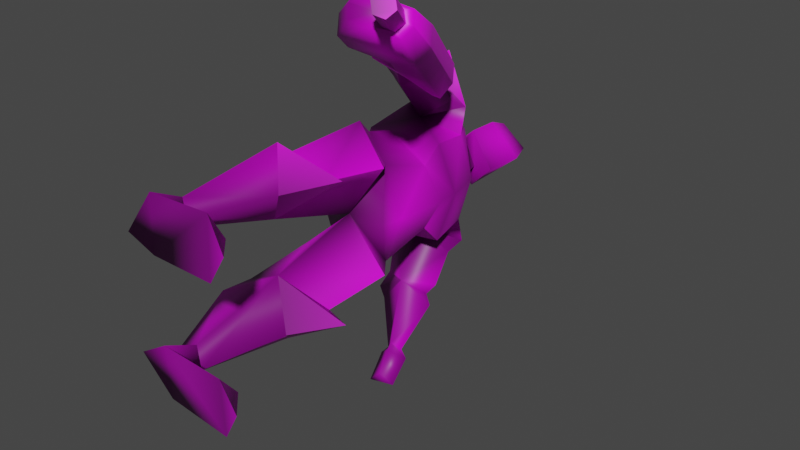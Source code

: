 # Source: grunt.blend  (saved by Blender 2.90.8; exported with 4.5.12 LTS)
import bpy
from mathutils import Matrix  # noqa: F401  (used for matrix-valued properties, if any)

bpy.ops.wm.read_factory_settings(use_empty=True)
scene = bpy.context.scene
scene.name = 'Scene'

# ---- collections
col_collection = bpy.data.collections.new('Collection'); scene.collection.children.link(col_collection)
col_collection_001 = bpy.data.collections.new('Collection.001'); col_collection.children.link(col_collection_001)

# ---- images (referenced by path relative to the original .blend; pixels are not part of the script)
import os
ASSET_DIR = os.environ.get("B2B_ASSET_DIR", "")  # directory of the original .blend (textures are referenced by path, not embedded)
HERE = os.path.dirname(os.path.abspath(__file__))  # packed textures are extracted next to this script under _unpacked/

def load_image(name, relpath, width, height, colorspace="sRGB"):
    """Load a texture the original file referenced (path relative to the .blend, or extracted next to this script)."""
    p = next((c for c in (os.path.join(HERE, relpath), os.path.join(ASSET_DIR, relpath)) if relpath and os.path.exists(c)), "")
    if p:
        img = bpy.data.images.load(p, check_existing=True)
        img.name = name
    else:  # same state as the original file: an image datablock whose file is absent (Cycles renders it pink)
        img = bpy.data.images.new(name, width, height)
        img.source = "FILE"
        img.filepath = "//" + (relpath or name)
    img.colorspace_settings.name = colorspace
    return img
img_grunt_png = load_image('grunt.png', 'grunt.png', 1024, 1024, 'sRGB')

# ---- materials (node trees are filled in below, after node groups)
mat_material_001 = bpy.data.materials.new('Material.001')
mat_material_001.use_transparent_shadow = False

# ---- node groups
ng_auto_smooth = bpy.data.node_groups.new('Auto Smooth', 'GeometryNodeTree')
_s = ng_auto_smooth.interface.new_socket(name='Geometry', in_out='OUTPUT', socket_type='NodeSocketGeometry')
_s = ng_auto_smooth.interface.new_socket(name='Geometry', in_out='INPUT', socket_type='NodeSocketGeometry')
_s = ng_auto_smooth.interface.new_socket(name='Angle', in_out='INPUT', socket_type='NodeSocketFloat')
_s.subtype = 'ANGLE'
_s.min_value = 0.0
_s.max_value = 3.142
ng_auto_smooth.is_modifier = True
_N = ng_auto_smooth.nodes; _L = ng_auto_smooth.links
n0 = _N.new('NodeGroupOutput'); n0.name = 'Group Output'; n0.location = (480, -100)
n1 = _N.new('NodeGroupInput'); n1.name = 'Group Input'; n1.location = (-420, -300)
n2 = _N.new('NodeGroupInput'); n2.name = 'Group Input.001'; n2.location = (-60, -100)
n3 = _N.new('GeometryNodeSetShadeSmooth'); n3.name = 'Set Shade Smooth'; n3.location = (120, -100)
n3.domain = 'EDGE'
n4 = _N.new('GeometryNodeSetShadeSmooth'); n4.name = 'Set Shade Smooth.001'; n4.location = (300, -100)
n5 = _N.new('GeometryNodeInputMeshEdgeAngle'); n5.name = 'Edge Angle'; n5.location = (-420, -220)
n6 = _N.new('GeometryNodeInputEdgeSmooth'); n6.name = 'Is Edge Smooth'; n6.location = (-60, -160)
n7 = _N.new('GeometryNodeInputShadeSmooth'); n7.name = 'Is Face Smooth'; n7.location = (-240, -340)
n8 = _N.new('FunctionNodeBooleanMath'); n8.name = 'Boolean Math'; n8.location = (-60, -220)
n9 = _N.new('FunctionNodeCompare'); n9.name = 'Compare'; n9.location = (-240, -180)
n9.operation = 'LESS_EQUAL'
_L.new(n5.outputs[0], n9.inputs[0])
_L.new(n4.outputs[0], n0.inputs[0])
_L.new(n1.outputs[1], n9.inputs[1])
_L.new(n9.outputs[0], n8.inputs[0])
_L.new(n7.outputs[0], n8.inputs[1])
_L.new(n2.outputs[0], n3.inputs[0])
_L.new(n6.outputs[0], n3.inputs[1])
_L.new(n3.outputs[0], n4.inputs[0])
_L.new(n8.outputs[0], n3.inputs[2])
n0.is_active_output = True

# ---- material node trees
mat_material_001.use_nodes = True; mat_material_001.node_tree.nodes.clear()
_N = mat_material_001.node_tree.nodes; _L = mat_material_001.node_tree.links
n0 = _N.new('ShaderNodeTexImage'); n0.name = 'Image Texture'; n0.location = (-536, 343)
n0.image = img_grunt_png
n0.interpolation = 'Closest'
n1 = _N.new('ShaderNodeVertexColor'); n1.name = 'Vertex Color'; n1.location = (-441, 46)
n2 = _N.new('ShaderNodeVectorMath'); n2.name = 'Vector Math'; n2.location = (-259, 288)
n2.operation = 'MULTIPLY'
n3 = _N.new('ShaderNodeBsdfPrincipled'); n3.name = 'Principled BSDF'; n3.location = (81, 363)
n3.distribution = 'GGX'
n3.subsurface_method = 'BURLEY'
n3.inputs[3].default_value = 1.45
n3.inputs[27].default_value = (0.0, 0.0, 0.0, 1.0)
n3.inputs[28].default_value = 1.0
n4 = _N.new('ShaderNodeOutputMaterial'); n4.name = 'Material Output'; n4.location = (371, 363)
_L.new(n3.outputs[0], n4.inputs[0])
_L.new(n0.outputs[0], n2.inputs[0])
_L.new(n1.outputs[0], n2.inputs[1])
_L.new(n2.outputs[0], n3.inputs[0])
n4.is_active_output = True

# ---- world
world_world = bpy.data.worlds.new('World'); scene.world = world_world
world_world.use_nodes = True; world_world.node_tree.nodes.clear()
_N = world_world.node_tree.nodes; _L = world_world.node_tree.links
n0 = _N.new('ShaderNodeOutputWorld'); n0.name = 'World Output'; n0.location = (300, 300)
n1 = _N.new('ShaderNodeBackground'); n1.name = 'Background'; n1.location = (10, 300)
n1.inputs[0].default_value = (0.05088, 0.05088, 0.05088, 1.0)
_L.new(n1.outputs[0], n0.inputs[0])
n0.is_active_output = True
world_world.color = (0.05088, 0.05088, 0.05088)
world_world.use_sun_shadow = False
world_world.sun_shadow_jitter_overblur = 0.0

# ---- meshes
me_cube = bpy.data.meshes.new('Cube')
me_cube.from_pydata([(0.04352, 1.968, -0.2422), (0.11, 2.669, -0.248), (0.1137, 2.431, -0.3511), (-0.6537, 0.3011, -0.6408), (-0.3513, 0.5857, -0.5628), (0.2998, 0.1526, -0.5991), (0.3702, 0.7619, -0.3981), (-0.04692, 0.64, -0.7592), (-0.06547, 0.3065, -0.8479), (-0.361, 1.816, -0.6457), (0.1381, 1.822, -0.4527), (-0.5006, 1.605, -0.7328), (0.3528, 1.453, -0.5511), (-0.6103, 0.9603, -0.5518), (-0.1034, 1.261, -0.7232), (0.4164, 0.9504, -0.6194), (-0.1017, 1.942, -0.6038), (0.1162, 2.026, -0.3658), (0.2155, 0.3319, -1.831), (-0.01228, 0.8007, -1.25), (0.3388, 0.3822, -1.896), (0.3715, 0.8833, -1.499), (0.1557, 0.3537, -1.923), (0.2127, 0.427, -1.962), (-0.01427, 1.127, -1.584), (-0.1508, 1.581, -1.161), (-0.6358, 1.439, -1.014), (0.3167, 1.065, -1.317), (0.3494, 1.536, -0.8751), (0.2471, 0.9751, -1.426), (-0.3725, 1.013, -1.348), (-0.2547, 0.7627, -1.574), (-0.4149, 0.8707, -1.509), (0.2834, 1.351, -0.9861), (-0.153, 1.86, -1.375), (0.2379, 0.2412, -1.879), (0.4508, 0.3339, -1.956), (0.108, 0.289, -1.984), (0.2306, 0.3907, -2.07), (0.3358, -0.01394, -2.026), (0.4907, 0.04242, -2.167), (0.1979, -0.02652, -2.173), (0.3319, 0.1301, -2.246), (-0.07948, 0.8829, -0.649), (-0.114, -2.309, -0.666), (-0.06565, -1.187, -0.3354), (-0.3141, -2.38, -0.7606), (-0.6493, -1.468, -0.6115), (0.05321, -2.409, -0.85), (-0.1131, -2.307, -0.9931), (-0.06509, -1.092, -1.17), (-0.06671, 0.1576, -1.021), (0.4377, -0.02916, -0.6571), (-0.4826, -1.019, -0.5031), (-0.7236, -0.08064, -0.6108), (-0.4867, -1.196, -0.5232), (0.3443, -0.8444, -0.7612), (0.2915, -1.451, -0.8114), (0.6013, -0.86, -0.8482), (-0.4472, -2.722, -0.6796), (-0.1485, -2.676, -0.505), (-0.1478, -2.648, -1.161), (0.6189, -2.437, -0.8441), (0.6769, -2.704, -0.5162), (0.6756, -2.674, -1.218), (0.8805, -2.7, -0.8556), (-0.06322, -0.9281, -1.003), (0.04352, 1.968, 0.2422), (0.11, 2.694, 0.248), (0.1137, 2.431, 0.3511), (-0.6537, 0.3011, 0.6408), (-0.3513, 0.5857, 0.5628), (0.2998, 0.1526, 0.5991), (0.3702, 0.7619, 0.3981), (-0.04692, 0.64, 0.7592), (-0.06547, 0.3065, 0.8479), (-0.361, 1.816, 0.6457), (0.1381, 1.822, 0.4527), (-0.5006, 1.605, 0.7328), (0.3528, 1.453, 0.5511), (-0.6103, 0.9603, 0.5518), (-0.1034, 1.261, 0.7232), (0.4164, 0.9504, 0.6194), (-0.1017, 1.942, 0.6038), (0.1162, 2.026, 0.3658), (0.2155, 0.3319, 1.831), (-0.01228, 0.8007, 1.25), (0.3388, 0.3822, 1.896), (0.3715, 0.8833, 1.499), (0.1557, 0.3537, 1.923), (0.2127, 0.427, 1.962), (-0.01427, 1.127, 1.584), (-0.1508, 1.581, 1.161), (-0.6358, 1.439, 1.014), (0.3167, 1.065, 1.317), (0.3494, 1.536, 0.8751), (0.2471, 0.9751, 1.426), (-0.3725, 1.013, 1.348), (-0.2547, 0.7627, 1.574), (-0.4149, 0.8707, 1.509), (0.2834, 1.351, 0.9861), (-0.153, 1.86, 1.375), (0.2379, 0.2412, 1.879), (0.4508, 0.3339, 1.956), (0.108, 0.289, 1.984), (0.2306, 0.3907, 2.07), (0.3358, -0.01394, 2.026), (0.4907, 0.04242, 2.167), (0.1979, -0.02652, 2.173), (0.3319, 0.1301, 2.246), (-0.07948, 0.8829, 0.649), (-0.114, -2.309, 0.666), (-0.06565, -1.187, 0.3354), (-0.3141, -2.38, 0.7606), (-0.6493, -1.468, 0.6115), (0.05321, -2.409, 0.85), (-0.1131, -2.307, 0.9931), (-0.06509, -1.092, 1.17), (-0.06671, 0.1576, 1.021), (0.4377, -0.02916, 0.6571), (-0.4826, -1.019, 0.5031), (-0.7236, -0.08064, 0.6108), (-0.4867, -1.196, 0.5232), (0.3443, -0.8444, 0.7612), (0.2915, -1.451, 0.8114), (0.6013, -0.86, 0.8482), (-0.4472, -2.722, 0.6796), (-0.1485, -2.676, 0.505), (-0.1478, -2.648, 1.161), (0.6189, -2.437, 0.8441), (0.6769, -2.704, 0.5162), (0.6756, -2.674, 1.218), (0.8805, -2.7, 0.8556), (-0.06322, -0.9281, 1.003), (-0.2215, 2.09, -3.395e-07), (-0.2545, 2.676, -4.438e-07), (0.2835, 1.842, -3.155e-07), (0.4323, 2.687, -4.514e-07), (-0.36, 2.412, -3.927e-07), (0.5455, 2.365, -3.851e-07), (-0.01842, -0.09729, 1.585e-08), (-0.597, 0.6268, -1.021e-07), (0.5697, 0.8303, -1.353e-07), (-0.5164, 1.87, -3.046e-07), (0.2989, 1.721, -2.944e-07), (-0.6968, 1.606, -2.616e-07), (0.479, 1.516, -2.47e-07), (-0.6809, 1.105, -1.801e-07), (0.5775, 1.069, -1.742e-07), (-0.3146, 2.191, -3.567e-07), (0.499, 1.875, -3.056e-07), (0.1069, 2.79, -4.438e-07), (0.4544, -0.06766, 1.102e-08), (-0.5521, 0.03147, -1.905e-08), (0.5161, 0.179, -2.916e-08), (0.4105, -0.2864, 2.455), (1.146, -0.009962, 2.248), (0.4015, -0.5148, 2.117), (1.137, -0.2384, 1.911), (0.6235, -0.6656, 2.706), (1.359, -0.3892, 2.499), (0.6145, -0.894, 2.368), (1.35, -0.6176, 2.162), (0.3462, -0.4231, 2.303), (1.201, -0.1017, 2.063), (0.5592, -0.8023, 2.554), (1.414, -0.4809, 2.314), (0.8207, -0.1322, 2.34), (0.8117, -0.3606, 2.002), (1.025, -0.7398, 2.253), (1.034, -0.5114, 2.591), (0.8162, -0.2464, 2.171), (0.5061, 0.9345, 1.626), (0.5963, 0.9684, 1.601), (0.6516, 0.8767, 1.415), (0.5873, 0.74, 1.263), (0.4971, 0.706, 1.289), (0.5016, 0.8203, 1.458), (1.457, -1.226, 2.69), (1.174, -1.354, 2.737), (1.125, -1.293, 2.871), (1.624, -1.105, 2.731), (1.572, -1.067, 2.833), (1.462, -1.108, 2.864), (1.18, -1.193, 2.975), (1.567, -1.185, 2.659), (1.405, -1.188, 2.792), (1.695, -1.078, 2.711), (1.646, -1.017, 2.845), (1.64, -1.179, 2.606), (1.357, -1.285, 2.686), (1.364, -1.124, 2.924), (1.36, -1.204, 2.805), (1.821, -1.455, 2.962), (1.601, -1.538, 3.024), (1.768, -1.417, 3.065), (1.764, -1.535, 2.891), (1.654, -1.576, 2.922), (1.659, -1.458, 3.096), (1.013, 0.2262, 2.092), (0.8806, 0.4623, 1.936), (0.6009, 0.3572, 2.014), (0.6881, 0.104, 2.184), (0.6791, -0.1245, 1.846), (0.5919, 0.1288, 1.677), (0.8716, 0.2339, 1.598), (1.004, -0.00227, 1.755), (0.5894, 0.2895, 1.814), (0.7084, -0.05453, 2.044), (0.9359, 0.3706, 1.75), (1.069, 0.1344, 1.907), (0.2698, 0.3311, 1.971), (0.2805, 0.146, 2.096), (0.274, -0.01738, 1.854), (0.2633, 0.1677, 1.729), (0.2652, 0.2958, 1.819), (0.2804, 0.02796, 2.0)], [], [(138, 135, 1, 2), (2, 1, 137, 139), (1, 151, 137), (17, 2, 139, 150), (149, 138, 2, 17), (140, 153, 3), (14, 13, 11), (5, 152, 140), (11, 145, 143, 9), (3, 4, 7, 8), (6, 5, 8, 7), (15, 14, 12), (136, 144, 0), (148, 15, 12, 146), (16, 11, 9), (13, 147, 145, 11), (4, 141, 147, 13), (7, 4, 13, 43), (142, 6, 148), (16, 26, 11), (0, 134, 149, 17), (136, 0, 17, 150), (16, 134, 0), (135, 151, 1), (18, 20, 21, 19), (20, 23, 24, 21), (22, 18, 19, 31), (30, 26, 25, 24), (14, 33, 28), (28, 25, 34), (30, 32, 19), (23, 22, 31, 24), (21, 24, 29), (25, 33, 27, 24), (27, 19, 29), (19, 21, 29), (24, 27, 29), (19, 32, 31), (31, 32, 24), (24, 32, 30), (19, 27, 33, 14), (14, 11, 26), (28, 33, 25), (16, 12, 28), (26, 16, 34), (12, 14, 28), (16, 28, 34), (25, 26, 34), (12, 14, 11), (22, 37, 35, 18), (20, 36, 38, 23), (18, 35, 36, 20), (23, 38, 37, 22), (37, 41, 39, 35), (36, 40, 42, 38), (38, 42, 41, 37), (35, 39, 40, 36), (40, 41, 42), (41, 40, 39), (9, 143, 134, 16), (146, 12, 10), (10, 16, 0), (10, 12, 16), (15, 43, 14), (43, 13, 14), (44, 45, 47, 46), (46, 47, 50, 49), (48, 57, 45, 44), (45, 56, 52, 140), (46, 49, 61, 59), (45, 140, 54, 53), (56, 45, 58), (49, 50, 57, 48), (47, 55, 50), (51, 66, 53, 54), (152, 5, 154), (53, 55, 45), (45, 55, 47), (50, 55, 53), (56, 66, 51, 52), (45, 57, 58), (57, 50, 58), (50, 56, 58), (59, 61, 60), (44, 46, 59, 60), (49, 48, 61), (48, 44, 60), (61, 48, 62, 64), (48, 60, 63, 62), (60, 61, 64, 63), (63, 64, 65), (64, 62, 65), (62, 63, 65), (3, 153, 141, 4), (3, 54, 140), (140, 52, 5), (5, 52, 51, 8), (8, 51, 54, 3), (154, 5, 6, 142), (53, 66, 50), (66, 56, 50), (144, 10, 0), (10, 144, 146), (148, 6, 15), (6, 7, 43, 15), (19, 14, 26, 30), (138, 69, 68, 135), (69, 139, 137, 68), (68, 137, 151), (84, 150, 139, 69), (149, 84, 69, 138), (140, 70, 153), (81, 78, 80), (72, 140, 152), (78, 76, 143, 145), (70, 75, 74, 71), (73, 74, 75, 72), (82, 79, 81), (136, 67, 144), (148, 146, 79, 82), (83, 76, 78), (80, 78, 145, 147), (71, 80, 147, 141), (74, 110, 80, 71), (142, 148, 73), (83, 78, 93), (67, 84, 149, 134), (136, 150, 84, 67), (83, 67, 134), (135, 68, 151), (85, 86, 88, 87), (87, 88, 91, 90), (89, 98, 86, 85), (97, 91, 92, 93), (81, 95, 100), (95, 101, 92), (97, 86, 99), (90, 91, 98, 89), (88, 96, 91), (92, 91, 94, 100), (94, 96, 86), (86, 96, 88), (91, 96, 94), (86, 98, 99), (98, 91, 99), (91, 97, 99), (86, 81, 100, 94), (81, 93, 78), (95, 92, 100), (83, 95, 79), (93, 101, 83), (79, 95, 81), (83, 101, 95), (92, 101, 93), (79, 78, 81), (89, 85, 102, 104), (87, 90, 105, 103), (85, 87, 103, 102), (90, 89, 104, 105), (104, 102, 106, 108), (103, 105, 109, 107), (105, 104, 108, 109), (102, 103, 107, 106), (107, 109, 108), (108, 106, 107), (76, 83, 134, 143), (146, 77, 79), (77, 67, 83), (77, 83, 79), (82, 81, 110), (110, 81, 80), (111, 113, 114, 112), (113, 116, 117, 114), (115, 111, 112, 124), (112, 140, 119, 123), (113, 126, 128, 116), (112, 120, 121, 140), (123, 125, 112), (116, 115, 124, 117), (114, 117, 122), (118, 121, 120, 133), (152, 154, 72), (120, 112, 122), (112, 114, 122), (117, 120, 122), (123, 119, 118, 133), (112, 125, 124), (124, 125, 117), (117, 125, 123), (126, 127, 128), (111, 127, 126, 113), (116, 128, 115), (115, 127, 111), (128, 131, 129, 115), (115, 129, 130, 127), (127, 130, 131, 128), (130, 132, 131), (131, 132, 129), (129, 132, 130), (70, 71, 141, 153), (70, 140, 121), (140, 72, 119), (72, 75, 118, 119), (75, 70, 121, 118), (154, 142, 73, 72), (120, 117, 133), (133, 117, 123), (144, 67, 77), (77, 146, 144), (148, 82, 73), (73, 82, 110, 74), (86, 97, 93, 81), (205, 204, 176, 175), (168, 158, 162, 169), (166, 160, 188, 187), (170, 160, 156, 167), (163, 165, 159, 155), (166, 164, 156, 160), (162, 158, 164, 166), (157, 161, 165, 163), (160, 170, 191, 188), (201, 200, 173, 172), (155, 167, 171, 163), (159, 165, 180, 184), (159, 170, 167, 155), (165, 161, 179, 180), (157, 168, 169, 161), (163, 171, 168, 157), (177, 174, 175, 176), (172, 173, 174, 177), (207, 201, 172, 177), (209, 205, 175, 174), (200, 209, 174, 173), (204, 207, 177, 176), (181, 182, 195, 193), (178, 185, 196, 197), (179, 190, 192, 180), (180, 192, 191, 184), (161, 169, 190, 179), (162, 166, 187, 189), (169, 162, 189, 190), (170, 159, 184, 191), (182, 181, 187, 188), (181, 185, 189, 187), (185, 178, 190, 189), (183, 182, 188, 191), (178, 186, 192, 190), (186, 183, 191, 192), (194, 193, 195, 198), (197, 196, 193, 194), (183, 186, 194, 198), (182, 183, 198, 195), (185, 181, 193, 196), (186, 178, 197, 194), (168, 171, 208, 203), (204, 203, 213, 214), (156, 164, 210, 199), (199, 210, 209, 200), (164, 158, 206, 210), (210, 206, 205, 209), (171, 167, 202, 208), (208, 202, 212, 216), (167, 156, 199, 202), (202, 199, 200, 201), (158, 168, 203, 206), (206, 203, 204, 205), (213, 216, 215, 214), (216, 212, 211, 215), (202, 201, 211, 212), (203, 208, 216, 213), (201, 207, 215, 211), (207, 204, 214, 215)])
me_cube.polygons.foreach_set('use_smooth', [True] * 272)
_k = set([(0, 134), (0, 136), (3, 4), (3, 54), (4, 7), (4, 13), (4, 141), (6, 7), (6, 15), (6, 142), (11, 13), (11, 16), (11, 26), (11, 145), (12, 15), (12, 16), (12, 28), (14, 26), (14, 28), (14, 33), (16, 134), (17, 149), (17, 150), (19, 29), (19, 30), (19, 31), (24, 29), (24, 30), (24, 31), (25, 26), (25, 28), (25, 33), (26, 34), (28, 34), (44, 46), (44, 48), (45, 55), (45, 56), (45, 57), (45, 58), (46, 49), (48, 49), (50, 55), (50, 56), (50, 57), (50, 58), (51, 52), (51, 54), (52, 56), (52, 140), (53, 54), (53, 66), (54, 140), (56, 66), (57, 58), (60, 63), (61, 64), (62, 63), (62, 64), (63, 64), (63, 65), (64, 65), (67, 134), (67, 136), (70, 71), (70, 121), (71, 74), (71, 80), (71, 141), (73, 74), (73, 82), (73, 142), (78, 80), (78, 83), (78, 93), (78, 145), (79, 82), (79, 83), (79, 95), (81, 93), (81, 95), (81, 100), (83, 134), (84, 149), (84, 150), (86, 96), (86, 97), (86, 98), (91, 96), (91, 97), (91, 98), (92, 93), (92, 100), (93, 101), (95, 101), (111, 113), (111, 115), (112, 122), (112, 123), (112, 124), (112, 125), (113, 116), (115, 116), (117, 122), (117, 123), (117, 124), (117, 125), (118, 119), (118, 121), (119, 123), (119, 140), (120, 121), (120, 133), (121, 140), (123, 133), (124, 125), (127, 130), (128, 131), (129, 130), (129, 131), (130, 131), (130, 132), (131, 132), (155, 163), (155, 167), (157, 163), (157, 168), (163, 165), (163, 171), (164, 166), (164, 210), (165, 180), (166, 187), (167, 202), (168, 203), (171, 208), (172, 173), (172, 177), (172, 201), (173, 174), (174, 175), (174, 177), (174, 209), (175, 176), (176, 177), (176, 204), (177, 207), (178, 185), (178, 186), (180, 192), (181, 182), (181, 185), (181, 187), (181, 193), (182, 183), (183, 186), (186, 192), (186, 194), (193, 194), (193, 195), (193, 196), (194, 197), (194, 198), (195, 198), (196, 197), (201, 202), (201, 207), (202, 208), (203, 204), (203, 208), (204, 207), (207, 215), (208, 216), (209, 210), (211, 212), (211, 215), (212, 216), (213, 214), (213, 216), (214, 215), (215, 216)])
me_cube.attributes.new('sharp_edge', 'BOOLEAN', 'EDGE').data.foreach_set('value', [ (min(e.vertices), max(e.vertices)) in _k for e in me_cube.edges])
_uv = me_cube.uv_layers.new(name='UVMap')
_uv.uv.foreach_set('vector', [0.8813, 0.6975, 0.9915, 0.7332, 0.9437, 0.8516, 0.8768, 0.8528, 0.6698, 0.7142, 0.735, 0.7491, 0.7423, 0.8562, 0.6681, 0.858, 0.5208, 0.4023, 0.5208, 0.3598, 0.5702, 0.3594, 0.519, 0.7407, 0.6698, 0.7142, 0.6681, 0.858, 0.4839, 0.8563, 0.7436, 0.7201, 0.8813, 0.6975, 0.8768, 0.8528, 0.7212, 0.8579, 0.4921, 0.3594, 0.4346, 0.3594, 0.4017, 0.4368, 0.261, 0.7949, 0.2526, 0.7897, 0.2549, 0.7996, 0.5641, 0.4266, 0.5601, 0.3594, 0.4921, 0.3594, 0.7854, 0.01118, 0.7841, 0.2057, 0.6817, 0.2057, 0.6927, 0.01827, 0.5228, 0.8022, 0.5217, 1.022, 0.6404, 1.022, 0.6422, 0.8681, 0.7882, 1.104, 0.7419, 0.804, 0.6422, 0.8681, 0.6404, 1.022, 0.2683, 0.7911, 0.261, 0.7949, 0.2678, 0.7978, 0.2176, 0.7896, 0.2224, 0.7814, 0.2246, 0.7976, -0.09142, 0.4596, 0.1806, 0.4648, 0.1696, 0.6948, -0.09471, 0.7121, 0.4072, 0.7949, 0.3809, 0.7984, 0.3897, 0.7837, 0.8571, 0.007344, 0.8556, 0.2057, 0.6188, 0.2057, 0.6201, 0.01118, 0.01582, 0.3306, 0.01326, 0.5009, 0.1672, 0.5009, 0.1678, 0.3276, 0.02027, 0.03682, 0.0139, 0.3276, 0.1678, 0.3276, 0.1758, 0.03438, -0.09074, 0.3305, -0.01714, 0.3291, -0.09142, 0.4596, 0.5563, -0.01502, 0.4025, 0.1453, 0.4549, -0.01646, 0.2582, 0.7879, 0.2525, 0.7881, 0.2517, 0.7904, 0.2593, 0.7906, 0.2523, 0.7921, 0.2386, 0.7946, 0.2407, 0.801, 0.2653, 0.8012, 0.6398, 0.01446, 0.6422, 0.2423, 0.7562, 0.1893, 0.4713, 0.3594, 0.5208, 0.3598, 0.5208, 0.4023, 0.1986, 0.3339, 0.3365, 0.3353, 0.3423, 0.009838, 0.207, 0.007616, 0.3365, 0.3353, 0.4746, 0.3366, 0.478, 0.01206, 0.3423, 0.009838, 0.5902, 0.3378, 0.7064, 0.3389, 0.7055, 0.0158, 0.5915, 0.01393, 0.534, 0.00732, 0.3819, 0.7946, 0.4417, 0.2222, 0.445, 0.009196, 0.3524, 0.8003, 0.3577, 0.8006, 0.356, 0.8026, 0.7209, 0.1539, 0.5491, 0.2964, 0.5476, 0.1729, 0.4631, 0.6041, 0.5556, 0.6637, 0.4615, 0.5399, 0.4746, 0.3366, 0.5902, 0.3378, 0.5915, 0.01393, 0.478, 0.01206, 0.3672, 0.8001, 0.3473, 0.8034, 0.3559, 0.7955, 0.4417, 0.2222, 0.3302, 0.2226, 0.3354, 0.01151, 0.445, 0.009196, 0.3636, 0.7886, 0.3474, 0.7866, 0.3559, 0.7955, 0.3474, 0.7913, 0.3672, 0.7939, 0.3559, 0.7993, 0.3473, 0.8073, 0.3636, 0.8049, 0.3559, 0.7993, 0.4615, 0.5399, 0.5556, 0.6637, 0.5289, 0.5453, 0.5289, 0.5453, 0.5556, 0.6637, 0.4634, 0.5345, 0.4634, 0.5345, 0.5556, 0.6637, 0.4631, 0.6041, 0.231, 0.01371, 0.3354, 0.01151, 0.3302, 0.2226, 0.224, 0.2229, 0.3779, 0.7946, 0.3578, 0.7888, 0.3623, 0.8091, 0.356, 0.7869, 0.3577, 0.7886, 0.3518, 0.7902, 0.5563, -0.01502, 0.6687, -0.01342, 0.7209, 0.1539, 0.4025, 0.1453, 0.5563, -0.01502, 0.5476, 0.1729, 0.3733, 0.7956, 0.3495, 0.796, 0.362, 0.8092, 0.5563, -0.01502, 0.7209, 0.1539, 0.5476, 0.1729, 0.5491, 0.2964, 0.4025, 0.1453, 0.5476, 0.1729, 0.5562, 0.7108, 0.4831, 0.6791, 0.4168, 0.7295, 0.6372, 0.008149, 0.614, 0.03639, 0.6605, 0.0343, 0.6612, -0.003312, 0.7042, 0.007014, 0.7328, 0.04011, 0.6606, 0.03615, 0.6611, 0.0008806, 0.6612, -0.003312, 0.6605, 0.0343, 0.7328, 0.04011, 0.7042, 0.007014, 0.6611, 0.0008806, 0.6606, 0.03615, 0.614, 0.03639, 0.6372, 0.008149, 0.614, 0.03639, 0.6237, 0.1396, 0.6738, 0.108, 0.6605, 0.0343, 0.7328, 0.04011, 0.7214, 0.1391, 0.675, 0.1257, 0.6606, 0.03615, 0.6606, 0.03615, 0.675, 0.1257, 0.6237, 0.1396, 0.614, 0.03639, 0.6605, 0.0343, 0.6738, 0.108, 0.7214, 0.1391, 0.7328, 0.04011, 0.7214, 0.1391, 0.6237, 0.1396, 0.675, 0.1257, 0.6237, 0.1396, 0.7214, 0.1391, 0.6738, 0.108, 0.5185, 0.00986, 0.4991, 0.2296, 0.6422, 0.2423, 0.6398, 0.01446, -0.09471, 0.7121, 0.1696, 0.6948, 0.1119, 0.525, 0.7619, 0.01107, 0.6398, 0.01446, 0.7562, 0.1893, 0.4254, 0.7892, 0.4358, 0.8, 0.4072, 0.7949, 0.2683, 0.7911, 0.2613, 0.7881, 0.261, 0.7949, 0.2613, 0.7881, 0.2526, 0.7897, 0.261, 0.7949, 0.4674, 0.003479, 0.4737, 0.2336, 0.5847, 0.2336, 0.5813, 0.003213, 0.5813, 0.003213, 0.5847, 0.2336, 0.7315, 0.2336, 0.7318, 0.002861, 0.8515, 0.002581, 0.8481, 0.2335, 0.9651, 0.2335, 0.9716, 0.0023, 0.2083, 0.3411, 0.384, 0.3369, 0.3876, 0.0062, 0.2122, 0.009062, 0.3621, 0.792, 0.3683, 0.7878, 0.357, 0.7838, 0.3507, 0.794, 0.8283, 0.3264, 0.8311, -0.001038, 0.6596, 0.00176, 0.6565, 0.3304, 0.5942, 0.655, 0.4527, 0.6663, 0.6022, 0.5072, 0.7318, 0.002861, 0.7315, 0.2336, 0.8481, 0.2335, 0.8515, 0.002581, 0.3633, 0.7901, 0.3639, 0.7935, 0.3673, 0.7939, 0.5158, 0.004107, 0.5125, 0.3339, 0.6565, 0.3304, 0.6596, 0.00176, 0.3594, 0.4324, 0.4266, 0.4617, 0.3594, 0.4766, 0.3612, 0.8076, 0.3641, 0.8077, 0.3659, 0.8038, 0.3659, 0.8038, 0.3641, 0.8077, 0.3605, 0.8071, 0.3659, 0.8112, 0.3641, 0.8077, 0.3612, 0.8076, 0.384, 0.3369, 0.5125, 0.3339, 0.5158, 0.004107, 0.3876, 0.0062, 0.4527, 0.6663, 0.4737, 0.5285, 0.6022, 0.5072, 0.4737, 0.5285, 0.458, 0.6728, 0.6022, 0.5072, 0.458, 0.6728, 0.5942, 0.655, 0.6022, 0.5072, 0.3633, 0.7995, 0.3745, 0.8057, 0.3745, 0.7915, 0.3675, 0.7874, 0.3621, 0.792, 0.3507, 0.794, 0.3562, 0.7834, 0.3683, 0.7878, 0.3667, 0.7811, 0.357, 0.7838, 0.3637, 0.7876, 0.3647, 0.7936, 0.3526, 0.7912, 0.4681, 0.6871, 0.5245, 0.6486, 0.4985, 0.5532, 0.4649, 0.5927, 0.5245, 0.6486, 0.4621, 0.6867, 0.4594, 0.5923, 0.4985, 0.5532, 0.3745, 0.7915, 0.3745, 0.8057, 0.3874, 0.8058, 0.3874, 0.7927, 0.3874, 0.7927, 0.3874, 0.8058, 0.4001, 0.7991, 0.4649, 0.5927, 0.4985, 0.5532, 0.4715, 0.5017, 0.4985, 0.5532, 0.4594, 0.5923, 0.4715, 0.5017, 0.5228, 0.8022, 0.4565, 0.8015, 0.4545, 1.022, 0.5217, 1.022, 0.3377, 0.8067, 0.3345, 0.8009, 0.3714, 0.7918, 0.322, 0.7918, 0.3538, 0.798, 0.347, 0.805, 0.3929, 0.7842, 0.3959, 0.7892, 0.3724, 0.8018, 0.3732, 0.7917, 0.3732, 0.7917, 0.3724, 0.8018, 0.3466, 0.7874, 0.3491, 0.7849, 0.8566, 0.8045, 0.7419, 0.804, 0.7882, 1.104, 0.8559, 1.084, 0.3142, 0.7977, 0.3584, 0.7977, 0.358, 0.7821, 0.3584, 0.7977, 0.4071, 0.7979, 0.358, 0.7821, 0.9211, 0.01152, 0.7619, 0.01107, 0.7562, 0.1893, 0.1119, 0.525, -0.08346, 0.5095, -0.09471, 0.7121, -0.09142, 0.4596, -0.01714, 0.3291, 0.1806, 0.4648, -0.01714, 0.3291, 0.01266, 0.03682, 0.1758, 0.03438, 0.1806, 0.4648, 0.6316, 0.005262, 0.3852, 0.8143, 0.3898, 0.81, 0.534, 0.00732, 0.8813, 0.6975, 0.8768, 0.8528, 0.9437, 0.8516, 0.9915, 0.7332, 0.6698, 0.7142, 0.6681, 0.858, 0.7423, 0.8562, 0.735, 0.7491, 0.5208, 0.4023, 0.5702, 0.3594, 0.5208, 0.3598, 0.519, 0.7407, 0.4839, 0.8563, 0.6681, 0.858, 0.6698, 0.7142, 0.7436, 0.7201, 0.7212, 0.8579, 0.8768, 0.8528, 0.8813, 0.6975, 0.4921, 0.3594, 0.4017, 0.4368, 0.4346, 0.3594, 0.261, 0.7949, 0.2549, 0.7996, 0.2526, 0.7897, 0.5641, 0.4266, 0.4921, 0.3594, 0.5601, 0.3594, 0.7854, 0.01118, 0.6927, 0.01827, 0.6817, 0.2057, 0.7841, 0.2057, 0.5228, 0.8022, 0.6422, 0.8681, 0.6404, 1.022, 0.5217, 1.022, 0.7882, 1.104, 0.6404, 1.022, 0.6422, 0.8681, 0.7419, 0.804, 0.2683, 0.7911, 0.2678, 0.7978, 0.261, 0.7949, 0.2176, 0.7896, 0.2246, 0.7976, 0.2224, 0.7814, -0.09142, 0.4596, -0.09471, 0.7121, 0.1696, 0.6948, 0.1806, 0.4648, 0.4072, 0.7949, 0.3897, 0.7837, 0.3809, 0.7984, 0.8571, 0.007344, 0.6201, 0.01118, 0.6188, 0.2057, 0.8556, 0.2057, 0.01582, 0.3306, 0.1678, 0.3276, 0.1672, 0.5009, 0.01326, 0.5009, 0.02027, 0.03682, 0.1758, 0.03438, 0.1678, 0.3276, 0.0139, 0.3276, -0.09074, 0.3305, -0.09142, 0.4596, -0.01714, 0.3291, 0.5563, -0.01502, 0.4549, -0.01646, 0.4025, 0.1453, 0.2582, 0.7879, 0.2593, 0.7906, 0.2517, 0.7904, 0.2525, 0.7881, 0.2523, 0.7921, 0.2653, 0.8012, 0.2407, 0.801, 0.2386, 0.7946, 0.6398, 0.01446, 0.7562, 0.1893, 0.6422, 0.2423, 0.4713, 0.3594, 0.5208, 0.4023, 0.5208, 0.3598, 0.1986, 0.3339, 0.207, 0.007616, 0.3423, 0.009838, 0.3365, 0.3353, 0.3365, 0.3353, 0.3423, 0.009838, 0.478, 0.01206, 0.4746, 0.3366, 0.5902, 0.3378, 0.5915, 0.01393, 0.7055, 0.0158, 0.7064, 0.3389, 0.534, 0.00732, 0.445, 0.009196, 0.4417, 0.2222, 0.3819, 0.7946, 0.3524, 0.8003, 0.356, 0.8026, 0.3577, 0.8006, 0.7209, 0.1539, 0.5476, 0.1729, 0.5491, 0.2964, 0.4631, 0.6041, 0.4615, 0.5399, 0.5556, 0.6637, 0.4746, 0.3366, 0.478, 0.01206, 0.5915, 0.01393, 0.5902, 0.3378, 0.3672, 0.8001, 0.3559, 0.7955, 0.3473, 0.8034, 0.4417, 0.2222, 0.445, 0.009196, 0.3354, 0.01151, 0.3302, 0.2226, 0.3636, 0.7886, 0.3559, 0.7955, 0.3474, 0.7866, 0.3474, 0.7913, 0.3559, 0.7993, 0.3672, 0.7939, 0.3473, 0.8073, 0.3559, 0.7993, 0.3636, 0.8049, 0.4615, 0.5399, 0.5289, 0.5453, 0.5556, 0.6637, 0.5289, 0.5453, 0.4634, 0.5345, 0.5556, 0.6637, 0.4634, 0.5345, 0.4631, 0.6041, 0.5556, 0.6637, 0.231, 0.01371, 0.224, 0.2229, 0.3302, 0.2226, 0.3354, 0.01151, 0.3779, 0.7946, 0.3623, 0.8091, 0.3578, 0.7888, 0.356, 0.7869, 0.3518, 0.7902, 0.3577, 0.7886, 0.5563, -0.01502, 0.7209, 0.1539, 0.6687, -0.01342, 0.4025, 0.1453, 0.5476, 0.1729, 0.5563, -0.01502, 0.3733, 0.7956, 0.362, 0.8092, 0.3495, 0.796, 0.5563, -0.01502, 0.5476, 0.1729, 0.7209, 0.1539, 0.5491, 0.2964, 0.5476, 0.1729, 0.4025, 0.1453, 0.5562, 0.7108, 0.4168, 0.7295, 0.4831, 0.6791, 0.6372, 0.008149, 0.6612, -0.003312, 0.6605, 0.0343, 0.614, 0.03639, 0.7042, 0.007014, 0.6611, 0.0008806, 0.6606, 0.03615, 0.7328, 0.04011, 0.6612, -0.003312, 0.7042, 0.007014, 0.7328, 0.04011, 0.6605, 0.0343, 0.6611, 0.0008806, 0.6372, 0.008149, 0.614, 0.03639, 0.6606, 0.03615, 0.614, 0.03639, 0.6605, 0.0343, 0.6738, 0.108, 0.6237, 0.1396, 0.7328, 0.04011, 0.6606, 0.03615, 0.675, 0.1257, 0.7214, 0.1391, 0.6606, 0.03615, 0.614, 0.03639, 0.6237, 0.1396, 0.675, 0.1257, 0.6605, 0.0343, 0.7328, 0.04011, 0.7214, 0.1391, 0.6738, 0.108, 0.7214, 0.1391, 0.675, 0.1257, 0.6237, 0.1396, 0.6237, 0.1396, 0.6738, 0.108, 0.7214, 0.1391, 0.5185, 0.00986, 0.6398, 0.01446, 0.6422, 0.2423, 0.4991, 0.2296, -0.09471, 0.7121, 0.1119, 0.525, 0.1696, 0.6948, 0.7619, 0.01107, 0.7562, 0.1893, 0.6398, 0.01446, 0.4254, 0.7892, 0.4072, 0.7949, 0.4358, 0.8, 0.2683, 0.7911, 0.261, 0.7949, 0.2613, 0.7881, 0.2613, 0.7881, 0.261, 0.7949, 0.2526, 0.7897, 0.4674, 0.003479, 0.5813, 0.003213, 0.5847, 0.2336, 0.4737, 0.2336, 0.5813, 0.003213, 0.7318, 0.002861, 0.7315, 0.2336, 0.5847, 0.2336, 0.8515, 0.002581, 0.9716, 0.0023, 0.9651, 0.2335, 0.8481, 0.2335, 0.2083, 0.3411, 0.2122, 0.009062, 0.3876, 0.0062, 0.384, 0.3369, 0.3621, 0.792, 0.3507, 0.794, 0.357, 0.7838, 0.3683, 0.7878, 0.8283, 0.3264, 0.6565, 0.3304, 0.6596, 0.00176, 0.8311, -0.001038, 0.5942, 0.655, 0.6022, 0.5072, 0.4527, 0.6663, 0.7318, 0.002861, 0.8515, 0.002581, 0.8481, 0.2335, 0.7315, 0.2336, 0.3633, 0.7901, 0.3673, 0.7939, 0.3639, 0.7935, 0.5158, 0.004107, 0.6596, 0.00176, 0.6565, 0.3304, 0.5125, 0.3339, 0.3594, 0.4324, 0.3594, 0.4766, 0.4266, 0.4617, 0.3612, 0.8076, 0.3659, 0.8038, 0.3641, 0.8077, 0.3659, 0.8038, 0.3605, 0.8071, 0.3641, 0.8077, 0.3659, 0.8112, 0.3612, 0.8076, 0.3641, 0.8077, 0.384, 0.3369, 0.3876, 0.0062, 0.5158, 0.004107, 0.5125, 0.3339, 0.4527, 0.6663, 0.6022, 0.5072, 0.4737, 0.5285, 0.4737, 0.5285, 0.6022, 0.5072, 0.458, 0.6728, 0.458, 0.6728, 0.6022, 0.5072, 0.5942, 0.655, 0.3633, 0.7995, 0.3745, 0.7915, 0.3745, 0.8057, 0.3675, 0.7874, 0.3562, 0.7834, 0.3507, 0.794, 0.3621, 0.792, 0.3683, 0.7878, 0.357, 0.7838, 0.3667, 0.7811, 0.3637, 0.7876, 0.3526, 0.7912, 0.3647, 0.7936, 0.4681, 0.6871, 0.4649, 0.5927, 0.4985, 0.5532, 0.5245, 0.6486, 0.5245, 0.6486, 0.4985, 0.5532, 0.4594, 0.5923, 0.4621, 0.6867, 0.3745, 0.7915, 0.3874, 0.7927, 0.3874, 0.8058, 0.3745, 0.8057, 0.3874, 0.7927, 0.4001, 0.7991, 0.3874, 0.8058, 0.4649, 0.5927, 0.4715, 0.5017, 0.4985, 0.5532, 0.4985, 0.5532, 0.4715, 0.5017, 0.4594, 0.5923, 0.5228, 0.8022, 0.5217, 1.022, 0.4545, 1.022, 0.4565, 0.8015, 0.3377, 0.8067, 0.3714, 0.7918, 0.3345, 0.8009, 0.322, 0.7918, 0.347, 0.805, 0.3538, 0.798, 0.3929, 0.7842, 0.3732, 0.7917, 0.3724, 0.8018, 0.3959, 0.7892, 0.3732, 0.7917, 0.3491, 0.7849, 0.3466, 0.7874, 0.3724, 0.8018, 0.8566, 0.8045, 0.8559, 1.084, 0.7882, 1.104, 0.7419, 0.804, 0.3142, 0.7977, 0.358, 0.7821, 0.3584, 0.7977, 0.3584, 0.7977, 0.358, 0.7821, 0.4071, 0.7979, 0.9211, 0.01152, 0.7562, 0.1893, 0.7619, 0.01107, 0.1119, 0.525, -0.09471, 0.7121, -0.08346, 0.5095, -0.09142, 0.4596, 0.1806, 0.4648, -0.01714, 0.3291, -0.01714, 0.3291, 0.1806, 0.4648, 0.1758, 0.03438, 0.01266, 0.03682, 0.6316, 0.005262, 0.534, 0.00732, 0.3898, 0.81, 0.3852, 0.8143, 0.002781, -0.2734, 0.1389, -0.2735, 0.04669, -0.5674, 0.002781, -0.5674, 0.161, 0.0008782, 0.002781, 0.0009134, 0.002781, 0.2212, 0.161, 0.2211, 0.1123, 0.2216, 0.1928, 0.2222, 0.1931, 0.5435, 0.1152, 0.5429, 0.161, 0.2211, 0.002745, 0.2212, 0.002745, 0.0009138, 0.161, 0.0008787, 0.7763, 0.001499, 0.7763, 0.1767, 0.7047, 0.1752, 0.7047, 2.084e-07, 0.1123, 0.2216, 0.1123, 0.002185, 0.1928, 0.002853, 0.1928, 0.2222, 0.01006, 0.2215, 0.01006, 0.002143, 0.1123, 0.002185, 0.1123, 0.2216, 0.8478, 0.0, 0.8478, 0.1752, 0.7763, 0.1767, 0.7763, 0.001499, 0.002745, 0.2212, 0.161, 0.2211, 0.159, 0.5439, 0.006501, 0.544, 0.1388, -0.2735, 0.002745, -0.2734, 0.002745, -0.5674, 0.04665, -0.5674, 0.2551, 0.4067, 0.2551, 0.2497, 0.3267, 0.2497, 0.3267, 0.4296, 0.7047, 0.1752, 0.7763, 0.1767, 0.7763, 0.4389, 0.7257, 0.4376, 0.3606, 0.2211, 0.161, 0.2211, 0.161, 0.0008787, 0.3606, 0.0008347, 0.7763, 0.1767, 0.8478, 0.1752, 0.8268, 0.4376, 0.7763, 0.4389, 0.3606, 0.000834, 0.161, 0.0008782, 0.161, 0.2211, 0.3606, 0.2211, 0.3267, 0.4296, 0.3267, 0.2497, 0.3983, 0.2497, 0.3983, 0.4067, 0.3595, 0.006617, 0.3595, 0.06429, 0.2882, 0.04131, 0.2882, 0.006617, 0.4308, 0.006617, 0.4308, 0.04131, 0.3595, 0.06429, 0.3595, 0.006617, 0.8533, 0.2305, 0.7817, 0.2497, 0.7817, 0.01108, 0.8533, 0.01108, 0.1123, -0.2711, 0.01006, -0.2711, 0.01006, -0.5639, 0.1123, -0.5639, 0.1928, -0.2704, 0.1123, -0.2711, 0.1123, -0.5639, 0.1928, -0.5632, 0.9249, 0.2497, 0.8533, 0.2305, 0.8533, 0.01108, 0.9249, 0.01108, 0.2265, 0.784, 0.227, 0.8107, 0.4252, 0.8107, 0.4248, 0.784, 0.2254, 0.784, 0.226, 0.8107, 0.4243, 0.8107, 0.4237, 0.784, 0.1839, 0.2794, 0.1861, 0.3988, 0.101, 0.4003, 0.09823, 0.2471, 0.09823, 0.2471, 0.101, 0.4003, 0.01591, 0.4018, 0.01376, 0.2825, 0.3606, 0.2211, 0.161, 0.2211, 0.159, 0.5439, 0.2483, 0.5439, 0.01006, 0.2215, 0.1123, 0.2216, 0.1152, 0.5429, 0.01056, 0.5429, 0.161, 0.2211, 0.002781, 0.2212, 0.006537, 0.544, 0.159, 0.5439, 0.161, 0.2211, 0.3606, 0.2211, 0.2483, 0.5439, 0.159, 0.5439, 0.04131, 0.5374, 0.1041, 0.572, 0.1049, 0.618, 0.01922, 0.5857, 0.1041, 0.572, 0.1656, 0.5351, 0.1894, 0.5826, 0.1049, 0.618, 0.1656, 0.5351, 0.1643, 0.4637, 0.1861, 0.3988, 0.1894, 0.5826, 0.04002, 0.4659, 0.04131, 0.5374, 0.01922, 0.5857, 0.01591, 0.4018, 0.1643, 0.4637, 0.1015, 0.4291, 0.101, 0.4003, 0.1861, 0.3988, 0.1015, 0.4291, 0.04002, 0.4659, 0.01591, 0.4018, 0.101, 0.4003, 0.6418, 0.7935, 0.6418, 0.8143, 0.6328, 0.8091, 0.6328, 0.7987, 0.6508, 0.7987, 0.6508, 0.8091, 0.6418, 0.8143, 0.6418, 0.7935, 0.2276, 0.784, 0.2281, 0.8107, 0.4263, 0.8107, 0.4259, 0.784, 0.227, 0.8107, 0.2276, 0.784, 0.4259, 0.784, 0.4252, 0.8107, 0.226, 0.8107, 0.2265, 0.784, 0.4248, 0.784, 0.4243, 0.8107, 0.2281, 0.8107, 0.2285, 0.784, 0.4268, 0.784, 0.4263, 0.8107, 0.4469, 0.01031, 0.5182, 0.01031, 0.5182, 0.09933, 0.4469, 0.1199, 0.4075, 0.6423, 0.4075, 0.6103, 0.265, 0.6087, 0.265, 0.6424, 0.1928, 0.002853, 0.1123, 0.002185, 0.1123, -0.1344, 0.1928, -0.1338, 0.1928, -0.1338, 0.1123, -0.1344, 0.1123, -0.2711, 0.1928, -0.2704, 0.1123, 0.002185, 0.01006, 0.002143, 0.01006, -0.1345, 0.1123, -0.1344, 0.1123, -0.1344, 0.01006, -0.1345, 0.01006, -0.2711, 0.1123, -0.2711, 0.5182, 0.01031, 0.5895, 0.01031, 0.5895, 0.1199, 0.5182, 0.09933, 0.4075, 0.6949, 0.4075, 0.6102, 0.265, 0.6066, 0.265, 0.6903, 0.161, 0.0008787, 0.002745, 0.0009138, 0.002745, -0.1363, 0.161, -0.1363, 0.161, -0.1363, 0.002745, -0.1363, 0.002745, -0.2734, 0.1388, -0.2735, 0.002781, 0.0009134, 0.161, 0.0008782, 0.161, -0.1363, 0.002781, -0.1363, 0.002781, -0.1363, 0.161, -0.1363, 0.1389, -0.2735, 0.002781, -0.2734, 0.9502, 0.9332, 0.899, 0.9478, 0.899, 0.8407, 0.9502, 0.8591, 0.899, 0.9478, 0.8478, 0.9332, 0.8478, 0.8591, 0.899, 0.8407, 0.4075, 0.6102, 0.4075, 0.6761, 0.265, 0.6781, 0.265, 0.6066, 0.4075, 0.609, 0.4075, 0.6949, 0.265, 0.6903, 0.265, 0.6034, 0.4075, 0.6761, 0.4075, 0.5577, 0.265, 0.5587, 0.265, 0.6781, 0.4075, 0.5577, 0.4075, 0.6423, 0.265, 0.6424, 0.265, 0.5587])
_ca = me_cube.color_attributes.new('Col', 'BYTE_COLOR', 'CORNER')
_ca.data.foreach_set('color', [1.0, 1.0, 1.0, 1.0, 1.0, 1.0, 1.0, 1.0, 1.0, 1.0, 1.0, 1.0, 1.0, 1.0, 1.0, 1.0, 1.0, 1.0, 1.0, 1.0, 1.0, 1.0, 1.0, 1.0, 1.0, 1.0, 1.0, 1.0, 1.0, 1.0, 1.0, 1.0, 1.0, 1.0, 1.0, 1.0, 0.2542, 0.2542, 0.2542, 1.0, 1.0, 1.0, 1.0, 1.0, 0.5395, 0.5395, 0.5395, 1.0, 1.0, 1.0, 1.0, 1.0, 1.0, 1.0, 1.0, 1.0, 0.305, 0.305, 0.305, 1.0, 0.5333, 0.5333, 0.5333, 1.0, 1.0, 1.0, 1.0, 1.0, 1.0, 1.0, 1.0, 1.0, 0.5395, 0.5395, 0.5395, 1.0, 0.05448, 0.05448, 0.05448, 1.0, 0.2159, 0.2159, 0.2159, 1.0, 0.2874, 0.2874, 0.2874, 1.0, 0.1384, 0.1384, 0.1384, 1.0, 0.314, 0.314, 0.314, 1.0, 0.5583, 0.5583, 0.5583, 1.0, 0.2542, 0.2542, 0.2542, 1.0, 0.2542, 0.2542, 0.2542, 1.0, 0.05448, 0.05448, 0.05448, 1.0, 0.5583, 0.5583, 0.5583, 1.0, 1.0, 1.0, 1.0, 1.0, 0.4179, 0.4179, 0.4179, 1.0, 1.0, 1.0, 1.0, 1.0, 0.2874, 0.2874, 0.2874, 1.0, 0.9823, 0.9823, 0.9823, 1.0, 0.5457, 0.5457, 0.5457, 1.0, 0.2542, 0.2542, 0.2542, 1.0, 0.6654, 0.6654, 0.6654, 1.0, 0.2542, 0.2542, 0.2542, 1.0, 0.2542, 0.2542, 0.2542, 1.0, 0.5457, 0.5457, 0.5457, 1.0, 0.3095, 0.3095, 0.3095, 1.0, 0.1384, 0.1384, 0.1384, 1.0, 1.0, 1.0, 1.0, 1.0, 0.3372, 0.3372, 0.3372, 1.0, 0.162, 0.162, 0.162, 1.0, 0.1413, 0.1413, 0.1413, 1.0, 0.305, 0.305, 0.305, 1.0, 0.3095, 0.3095, 0.3095, 1.0, 1.0, 1.0, 1.0, 1.0, 0.4564, 0.4564, 0.4564, 1.0, 1.0, 1.0, 1.0, 1.0, 0.5583, 0.5583, 0.5583, 1.0, 1.0, 1.0, 1.0, 1.0, 0.314, 0.314, 0.314, 1.0, 1.0, 1.0, 1.0, 1.0, 1.0, 1.0, 1.0, 1.0, 0.5583, 0.5583, 0.5583, 1.0, 0.9823, 0.9823, 0.9823, 1.0, 0.5089, 0.5089, 0.5089, 1.0, 1.0, 1.0, 1.0, 1.0, 0.314, 0.314, 0.314, 1.0, 0.5457, 0.5457, 0.5457, 1.0, 0.9823, 0.9823, 0.9823, 1.0, 0.314, 0.314, 0.314, 1.0, 0.5583, 0.5583, 0.5583, 1.0, 0.4233, 0.4233, 0.4233, 1.0, 0.6654, 0.6654, 0.6654, 1.0, 0.305, 0.305, 0.305, 1.0, 1.0, 1.0, 1.0, 1.0, 0.5583, 0.5583, 0.5583, 1.0, 0.5583, 0.5583, 0.5583, 1.0, 0.1413, 0.1413, 0.1413, 1.0, 0.1384, 0.1384, 0.1384, 1.0, 0.5333, 0.5333, 0.5333, 1.0, 0.5395, 0.5395, 0.5395, 1.0, 0.3372, 0.3372, 0.3372, 1.0, 0.1413, 0.1413, 0.1413, 1.0, 0.5395, 0.5395, 0.5395, 1.0, 0.305, 0.305, 0.305, 1.0, 1.0, 1.0, 1.0, 1.0, 0.1384, 0.1384, 0.1384, 1.0, 0.1413, 0.1413, 0.1413, 1.0, 1.0, 1.0, 1.0, 1.0, 0.2542, 0.2542, 0.2542, 1.0, 1.0, 1.0, 1.0, 1.0, 0.3419, 0.3419, 0.3419, 1.0, 1.0, 1.0, 1.0, 1.0, 0.4564, 0.4564, 0.4564, 1.0, 0.2918, 0.2918, 0.2918, 1.0, 1.0, 1.0, 1.0, 1.0, 0.9216, 0.9216, 0.9216, 1.0, 1.0, 1.0, 1.0, 1.0, 0.4564, 0.4564, 0.4564, 1.0, 0.4342, 0.4342, 0.4342, 1.0, 0.3419, 0.3419, 0.3419, 1.0, 0.2918, 0.2918, 0.2918, 1.0, 0.2542, 0.2542, 0.2542, 1.0, 1.0, 1.0, 1.0, 1.0, 0.2705, 0.2705, 0.2705, 1.0, 0.305, 0.305, 0.305, 1.0, 1.0, 1.0, 1.0, 1.0, 0.1384, 0.1384, 0.1384, 1.0, 0.2961, 0.2961, 0.2961, 1.0, 0.2623, 0.2623, 0.2623, 1.0, 0.6795, 0.6795, 0.6795, 1.0, 0.305, 0.305, 0.305, 1.0, 1.0, 1.0, 1.0, 1.0, 1.0, 1.0, 1.0, 1.0, 0.2705, 0.2705, 0.2705, 1.0, 0.2918, 0.2918, 0.2918, 1.0, 0.9216, 0.9216, 0.9216, 1.0, 0.4342, 0.4342, 0.4342, 1.0, 0.2542, 0.2542, 0.2542, 1.0, 1.0, 1.0, 1.0, 1.0, 0.4564, 0.4564, 0.4564, 1.0, 1.0, 1.0, 1.0, 1.0, 0.5583, 0.5583, 0.5583, 1.0, 0.305, 0.305, 0.305, 1.0, 0.2961, 0.2961, 0.2961, 1.0, 1.0, 1.0, 1.0, 1.0, 1.0, 1.0, 1.0, 1.0, 1.0, 1.0, 1.0, 1.0, 0.2918, 0.2918, 0.2918, 1.0, 0.5583, 0.5583, 0.5583, 1.0, 0.2918, 0.2918, 0.2918, 1.0, 0.4564, 0.4564, 0.4564, 1.0, 0.5583, 0.5583, 0.5583, 1.0, 1.0, 1.0, 1.0, 1.0, 1.0, 1.0, 1.0, 1.0, 0.5583, 0.5583, 0.5583, 1.0, 0.2918, 0.2918, 0.2918, 1.0, 0.2705, 0.2705, 0.2705, 1.0, 0.2542, 0.2542, 0.2542, 1.0, 0.2542, 0.2542, 0.2542, 1.0, 0.2705, 0.2705, 0.2705, 1.0, 1.0, 1.0, 1.0, 1.0, 1.0, 1.0, 1.0, 1.0, 0.2705, 0.2705, 0.2705, 1.0, 1.0, 1.0, 1.0, 1.0, 0.2918, 0.2918, 0.2918, 1.0, 1.0, 1.0, 1.0, 1.0, 0.2961, 0.2961, 0.2961, 1.0, 0.1384, 0.1384, 0.1384, 1.0, 0.1384, 0.1384, 0.1384, 1.0, 0.5583, 0.5583, 0.5583, 1.0, 0.2705, 0.2705, 0.2705, 1.0, 0.2623, 0.2623, 0.2623, 1.0, 0.2961, 0.2961, 0.2961, 1.0, 0.305, 0.305, 0.305, 1.0, 1.0, 1.0, 1.0, 1.0, 1.0, 1.0, 1.0, 1.0, 0.6795, 0.6795, 0.6795, 1.0, 0.5583, 0.5583, 0.5583, 1.0, 1.0, 1.0, 1.0, 1.0, 1.0, 1.0, 1.0, 1.0, 1.0, 1.0, 1.0, 1.0, 0.1384, 0.1384, 0.1384, 1.0, 0.2623, 0.2623, 0.2623, 1.0, 1.0, 1.0, 1.0, 1.0, 0.6795, 0.6795, 0.6795, 1.0, 1.0, 1.0, 1.0, 1.0, 0.305, 0.305, 0.305, 1.0, 0.5583, 0.5583, 0.5583, 1.0, 1.0, 1.0, 1.0, 1.0, 1.0, 1.0, 1.0, 1.0, 0.1384, 0.1384, 0.1384, 1.0, 0.5583, 0.5583, 0.5583, 1.0, 0.4342, 0.4342, 0.4342, 1.0, 0.305, 0.305, 0.305, 1.0, 0.3095, 0.3095, 0.3095, 1.0, 0.3419, 0.3419, 0.3419, 1.0, 1.0, 1.0, 1.0, 1.0, 0.3419, 0.3419, 0.3419, 1.0, 0.8879, 0.8879, 0.8879, 1.0, 0.9216, 0.9216, 0.9216, 1.0, 0.3419, 0.3419, 0.3419, 1.0, 0.3095, 0.3095, 0.3095, 1.0, 0.3419, 0.3419, 0.3419, 1.0, 1.0, 1.0, 1.0, 1.0, 0.9216, 0.9216, 0.9216, 1.0, 0.8879, 0.8879, 0.8879, 1.0, 0.305, 0.305, 0.305, 1.0, 0.4342, 0.4342, 0.4342, 1.0, 0.305, 0.305, 0.305, 1.0, 0.3231, 0.3231, 0.3231, 1.0, 0.3325, 0.3325, 0.3325, 1.0, 0.3095, 0.3095, 0.3095, 1.0, 0.3419, 0.3419, 0.3419, 1.0, 0.305, 0.305, 0.305, 1.0, 0.305, 0.305, 0.305, 1.0, 0.8879, 0.8879, 0.8879, 1.0, 0.8879, 0.8879, 0.8879, 1.0, 0.305, 0.305, 0.305, 1.0, 0.3231, 0.3231, 0.3231, 1.0, 0.305, 0.305, 0.305, 1.0, 0.3095, 0.3095, 0.3095, 1.0, 0.3325, 0.3325, 0.3325, 1.0, 0.305, 0.305, 0.305, 1.0, 0.3419, 0.3419, 0.3419, 1.0, 0.305, 0.305, 0.305, 1.0, 0.3231, 0.3231, 0.3231, 1.0, 0.305, 0.305, 0.305, 1.0, 0.3231, 0.3231, 0.3231, 1.0, 0.305, 0.305, 0.305, 1.0, 0.3325, 0.3325, 0.3325, 1.0, 1.0, 1.0, 1.0, 1.0, 0.4179, 0.4179, 0.4179, 1.0, 0.1384, 0.1384, 0.1384, 1.0, 1.0, 1.0, 1.0, 1.0, 0.4564, 0.4564, 0.4564, 1.0, 1.0, 1.0, 1.0, 1.0, 0.5271, 0.5271, 0.5271, 1.0, 0.5271, 0.5271, 0.5271, 1.0, 1.0, 1.0, 1.0, 1.0, 0.1413, 0.1413, 0.1413, 1.0, 0.5271, 0.5271, 0.5271, 1.0, 1.0, 1.0, 1.0, 1.0, 1.0, 1.0, 1.0, 1.0, 0.3095, 0.3095, 0.3095, 1.0, 0.5583, 0.5583, 0.5583, 1.0, 0.1384, 0.1384, 0.1384, 1.0, 0.5583, 0.5583, 0.5583, 1.0, 0.314, 0.314, 0.314, 1.0, 0.1384, 0.1384, 0.1384, 1.0, 0.2232, 0.2232, 0.2232, 1.0, 0.2195, 0.2195, 0.2195, 1.0, 1.0, 1.0, 1.0, 1.0, 0.2195, 0.2195, 0.2195, 1.0, 0.2195, 0.2195, 0.2195, 1.0, 1.0, 1.0, 1.0, 1.0, 0.7084, 0.7084, 0.7084, 1.0, 0.2705, 0.2705, 0.2705, 1.0, 0.2232, 0.2232, 0.2232, 1.0, 0.2195, 0.2195, 0.2195, 1.0, 0.2195, 0.2195, 0.2195, 1.0, 0.2232, 0.2232, 0.2232, 1.0, 0.2195, 0.2195, 0.2195, 1.0, 0.7529, 0.7529, 0.7529, 1.0, 0.9823, 0.9823, 0.9823, 1.0, 0.05448, 0.05448, 0.05448, 1.0, 0.2195, 0.2195, 0.2195, 1.0, 0.2705, 0.2705, 0.2705, 1.0, 0.2195, 0.2195, 0.2195, 1.0, 0.2384, 0.2384, 0.2384, 1.0, 0.2195, 0.2195, 0.2195, 1.0, 0.05448, 0.05448, 0.05448, 1.0, 1.0, 1.0, 1.0, 1.0, 0.227, 0.227, 0.227, 1.0, 0.7529, 0.7529, 0.7529, 1.0, 0.2195, 0.2195, 0.2195, 1.0, 0.4564, 0.4564, 0.4564, 1.0, 0.2705, 0.2705, 0.2705, 1.0, 0.7084, 0.7084, 0.7084, 1.0, 0.2195, 0.2195, 0.2195, 1.0, 0.2232, 0.2232, 0.2232, 1.0, 1.0, 1.0, 1.0, 1.0, 0.1529, 0.1529, 0.1529, 1.0, 0.7084, 0.7084, 0.7084, 1.0, 0.2423, 0.2423, 0.2423, 1.0, 1.0, 1.0, 1.0, 1.0, 0.227, 0.227, 0.227, 1.0, 1.0, 1.0, 1.0, 1.0, 0.2542, 0.2542, 0.2542, 1.0, 0.2542, 0.2542, 0.2542, 1.0, 1.0, 1.0, 1.0, 1.0, 0.227, 0.227, 0.227, 1.0, 0.1529, 0.1529, 0.1529, 1.0, 0.2195, 0.2195, 0.2195, 1.0, 0.2195, 0.2195, 0.2195, 1.0, 0.1529, 0.1529, 0.1529, 1.0, 1.0, 1.0, 1.0, 1.0, 0.7084, 0.7084, 0.7084, 1.0, 0.1529, 0.1529, 0.1529, 1.0, 0.227, 0.227, 0.227, 1.0, 0.7529, 0.7529, 0.7529, 1.0, 1.0, 1.0, 1.0, 1.0, 0.2423, 0.2423, 0.2423, 1.0, 0.9823, 0.9823, 0.9823, 1.0, 0.2195, 0.2195, 0.2195, 1.0, 0.2195, 0.2195, 0.2195, 1.0, 0.4564, 0.4564, 0.4564, 1.0, 0.2195, 0.2195, 0.2195, 1.0, 0.7084, 0.7084, 0.7084, 1.0, 0.4564, 0.4564, 0.4564, 1.0, 0.7084, 0.7084, 0.7084, 1.0, 0.7529, 0.7529, 0.7529, 1.0, 0.4564, 0.4564, 0.4564, 1.0, 0.2384, 0.2384, 0.2384, 1.0, 0.2195, 0.2195, 0.2195, 1.0, 0.2623, 0.2623, 0.2623, 1.0, 0.2232, 0.2232, 0.2232, 1.0, 0.2195, 0.2195, 0.2195, 1.0, 0.2384, 0.2384, 0.2384, 1.0, 0.2623, 0.2623, 0.2623, 1.0, 0.2705, 0.2705, 0.2705, 1.0, 0.2232, 0.2232, 0.2232, 1.0, 0.2195, 0.2195, 0.2195, 1.0, 0.2232, 0.2232, 0.2232, 1.0, 0.2232, 0.2232, 0.2232, 1.0, 0.2623, 0.2623, 0.2623, 1.0, 0.2195, 0.2195, 0.2195, 1.0, 0.2232, 0.2232, 0.2232, 1.0, 0.7084, 0.7084, 0.7084, 1.0, 0.2195, 0.2195, 0.2195, 1.0, 0.2232, 0.2232, 0.2232, 1.0, 0.2623, 0.2623, 0.2623, 1.0, 0.2195, 0.2195, 0.2195, 1.0, 0.7084, 0.7084, 0.7084, 1.0, 0.2623, 0.2623, 0.2623, 1.0, 0.2195, 0.2195, 0.2195, 1.0, 0.2195, 0.2195, 0.2195, 1.0, 0.2195, 0.2195, 0.2195, 1.0, 0.2195, 0.2195, 0.2195, 1.0, 0.2195, 0.2195, 0.2195, 1.0, 0.5149, 0.5149, 0.5149, 1.0, 0.2195, 0.2195, 0.2195, 1.0, 0.7084, 0.7084, 0.7084, 1.0, 0.5149, 0.5149, 0.5149, 1.0, 0.7084, 0.7084, 0.7084, 1.0, 0.2195, 0.2195, 0.2195, 1.0, 0.5149, 0.5149, 0.5149, 1.0, 0.2874, 0.2874, 0.2874, 1.0, 0.2159, 0.2159, 0.2159, 1.0, 0.5089, 0.5089, 0.5089, 1.0, 0.9823, 0.9823, 0.9823, 1.0, 0.2874, 0.2874, 0.2874, 1.0, 1.0, 1.0, 1.0, 1.0, 0.05448, 0.05448, 0.05448, 1.0, 0.05448, 0.05448, 0.05448, 1.0, 0.9823, 0.9823, 0.9823, 1.0, 0.2542, 0.2542, 0.2542, 1.0, 0.2542, 0.2542, 0.2542, 1.0, 0.9823, 0.9823, 0.9823, 1.0, 0.2423, 0.2423, 0.2423, 1.0, 0.2542, 0.2542, 0.2542, 1.0, 0.2542, 0.2542, 0.2542, 1.0, 0.2423, 0.2423, 0.2423, 1.0, 1.0, 1.0, 1.0, 1.0, 0.2874, 0.2874, 0.2874, 1.0, 1.0, 1.0, 1.0, 1.0, 0.2542, 0.2542, 0.2542, 1.0, 0.6654, 0.6654, 0.6654, 1.0, 0.4233, 0.4233, 0.4233, 1.0, 0.227, 0.227, 0.227, 1.0, 1.0, 1.0, 1.0, 1.0, 0.7084, 0.7084, 0.7084, 1.0, 1.0, 1.0, 1.0, 1.0, 0.7529, 0.7529, 0.7529, 1.0, 0.7084, 0.7084, 0.7084, 1.0, 0.162, 0.162, 0.162, 1.0, 0.5271, 0.5271, 0.5271, 1.0, 0.1413, 0.1413, 0.1413, 1.0, 0.5271, 0.5271, 0.5271, 1.0, 0.162, 0.162, 0.162, 1.0, 0.4564, 0.4564, 0.4564, 1.0, 0.305, 0.305, 0.305, 1.0, 0.6654, 0.6654, 0.6654, 1.0, 0.3095, 0.3095, 0.3095, 1.0, 0.6654, 0.6654, 0.6654, 1.0, 0.5457, 0.5457, 0.5457, 1.0, 0.5583, 0.5583, 0.5583, 1.0, 0.3095, 0.3095, 0.3095, 1.0, 0.2918, 0.2918, 0.2918, 1.0, 0.1384, 0.1384, 0.1384, 1.0, 0.2705, 0.2705, 0.2705, 1.0, 1.0, 1.0, 1.0, 1.0, 1.0, 1.0, 1.0, 1.0, 1.0, 1.0, 1.0, 1.0, 1.0, 1.0, 1.0, 1.0, 1.0, 1.0, 1.0, 1.0, 1.0, 1.0, 1.0, 1.0, 1.0, 1.0, 1.0, 1.0, 1.0, 1.0, 1.0, 1.0, 1.0, 1.0, 1.0, 1.0, 1.0, 1.0, 1.0, 1.0, 1.0, 1.0, 1.0, 1.0, 0.2542, 0.2542, 0.2542, 1.0, 0.5395, 0.5395, 0.5395, 1.0, 0.305, 0.305, 0.305, 1.0, 1.0, 1.0, 1.0, 1.0, 1.0, 1.0, 1.0, 1.0, 0.5333, 0.5333, 0.5333, 1.0, 0.5395, 0.5395, 0.5395, 1.0, 1.0, 1.0, 1.0, 1.0, 1.0, 1.0, 1.0, 1.0, 0.05448, 0.05448, 0.05448, 1.0, 0.2874, 0.2874, 0.2874, 1.0, 0.2159, 0.2159, 0.2159, 1.0, 0.1384, 0.1384, 0.1384, 1.0, 0.5583, 0.5583, 0.5583, 1.0, 0.3278, 0.3278, 0.3278, 1.0, 0.2542, 0.2542, 0.2542, 1.0, 0.05448, 0.05448, 0.05448, 1.0, 0.2542, 0.2542, 0.2542, 1.0, 0.5583, 0.5583, 0.5583, 1.0, 1.0, 1.0, 1.0, 1.0, 0.4179, 0.4179, 0.4179, 1.0, 1.0, 1.0, 1.0, 1.0, 0.2874, 0.2874, 0.2874, 1.0, 0.2542, 0.2542, 0.2542, 1.0, 0.5457, 0.5457, 0.5457, 1.0, 0.9823, 0.9823, 0.9823, 1.0, 0.6654, 0.6654, 0.6654, 1.0, 0.5457, 0.5457, 0.5457, 1.0, 0.2542, 0.2542, 0.2542, 1.0, 0.2542, 0.2542, 0.2542, 1.0, 0.3095, 0.3095, 0.3095, 1.0, 1.0, 1.0, 1.0, 1.0, 0.1384, 0.1384, 0.1384, 1.0, 0.3372, 0.3372, 0.3372, 1.0, 0.1413, 0.1413, 0.1413, 1.0, 0.162, 0.162, 0.162, 1.0, 0.305, 0.305, 0.305, 1.0, 0.4564, 0.4564, 0.4564, 1.0, 1.0, 1.0, 1.0, 1.0, 0.3095, 0.3095, 0.3095, 1.0, 1.0, 1.0, 1.0, 1.0, 1.0, 1.0, 1.0, 1.0, 0.5583, 0.5583, 0.5583, 1.0, 0.3278, 0.3278, 0.3278, 1.0, 0.5583, 0.5583, 0.5583, 1.0, 1.0, 1.0, 1.0, 1.0, 1.0, 1.0, 1.0, 1.0, 0.9823, 0.9823, 0.9823, 1.0, 0.3278, 0.3278, 0.3278, 1.0, 1.0, 1.0, 1.0, 1.0, 0.5089, 0.5089, 0.5089, 1.0, 0.5457, 0.5457, 0.5457, 1.0, 0.5583, 0.5583, 0.5583, 1.0, 0.3278, 0.3278, 0.3278, 1.0, 0.9823, 0.9823, 0.9823, 1.0, 0.4233, 0.4233, 0.4233, 1.0, 0.305, 0.305, 0.305, 1.0, 0.6654, 0.6654, 0.6654, 1.0, 1.0, 1.0, 1.0, 1.0, 0.5583, 0.5583, 0.5583, 1.0, 0.5583, 0.5583, 0.5583, 1.0, 0.1413, 0.1413, 0.1413, 1.0, 0.5395, 0.5395, 0.5395, 1.0, 0.5333, 0.5333, 0.5333, 1.0, 0.1384, 0.1384, 0.1384, 1.0, 0.3372, 0.3372, 0.3372, 1.0, 0.305, 0.305, 0.305, 1.0, 0.5395, 0.5395, 0.5395, 1.0, 0.1413, 0.1413, 0.1413, 1.0, 1.0, 1.0, 1.0, 1.0, 0.1413, 0.1413, 0.1413, 1.0, 0.1384, 0.1384, 0.1384, 1.0, 1.0, 1.0, 1.0, 1.0, 1.0, 1.0, 1.0, 1.0, 0.2542, 0.2542, 0.2542, 1.0, 0.3419, 0.3419, 0.3419, 1.0, 0.2918, 0.2918, 0.2918, 1.0, 0.3095, 0.3095, 0.3095, 1.0, 0.4342, 0.4342, 0.4342, 1.0, 0.4342, 0.4342, 0.4342, 1.0, 0.3095, 0.3095, 0.3095, 1.0, 1.0, 1.0, 1.0, 1.0, 1.0, 1.0, 1.0, 1.0, 0.9216, 0.9216, 0.9216, 1.0, 0.2542, 0.2542, 0.2542, 1.0, 0.2918, 0.2918, 0.2918, 1.0, 0.3419, 0.3419, 0.3419, 1.0, 1.0, 1.0, 1.0, 1.0, 1.0, 1.0, 1.0, 1.0, 0.3325, 0.3325, 0.3325, 1.0, 0.2705, 0.2705, 0.2705, 1.0, 0.1384, 0.1384, 0.1384, 1.0, 0.2623, 0.2623, 0.2623, 1.0, 0.2961, 0.2961, 0.2961, 1.0, 0.6795, 0.6795, 0.6795, 1.0, 1.0, 1.0, 1.0, 1.0, 0.2664, 0.2664, 0.2664, 1.0, 1.0, 1.0, 1.0, 1.0, 0.2918, 0.2918, 0.2918, 1.0, 0.2705, 0.2705, 0.2705, 1.0, 1.0, 1.0, 1.0, 1.0, 1.0, 1.0, 1.0, 1.0, 0.2542, 0.2542, 0.2542, 1.0, 0.9216, 0.9216, 0.9216, 1.0, 0.3095, 0.3095, 0.3095, 1.0, 0.5583, 0.5583, 0.5583, 1.0, 1.0, 1.0, 1.0, 1.0, 0.3325, 0.3325, 0.3325, 1.0, 1.0, 1.0, 1.0, 1.0, 0.6795, 0.6795, 0.6795, 1.0, 0.2961, 0.2961, 0.2961, 1.0, 0.6795, 0.6795, 0.6795, 1.0, 0.5583, 0.5583, 0.5583, 1.0, 0.2918, 0.2918, 0.2918, 1.0, 0.2918, 0.2918, 0.2918, 1.0, 0.5583, 0.5583, 0.5583, 1.0, 0.3095, 0.3095, 0.3095, 1.0, 1.0, 1.0, 1.0, 1.0, 0.5583, 0.5583, 0.5583, 1.0, 0.6795, 0.6795, 0.6795, 1.0, 0.2918, 0.2918, 0.2918, 1.0, 0.2542, 0.2542, 0.2542, 1.0, 0.2705, 0.2705, 0.2705, 1.0, 0.2542, 0.2542, 0.2542, 1.0, 1.0, 1.0, 1.0, 1.0, 0.2705, 0.2705, 0.2705, 1.0, 1.0, 1.0, 1.0, 1.0, 1.0, 1.0, 1.0, 1.0, 0.2705, 0.2705, 0.2705, 1.0, 0.2918, 0.2918, 0.2918, 1.0, 0.1384, 0.1384, 0.1384, 1.0, 0.2961, 0.2961, 0.2961, 1.0, 0.6795, 0.6795, 0.6795, 1.0, 0.1384, 0.1384, 0.1384, 1.0, 0.2705, 0.2705, 0.2705, 1.0, 0.5583, 0.5583, 0.5583, 1.0, 0.2623, 0.2623, 0.2623, 1.0, 0.3325, 0.3325, 0.3325, 1.0, 0.2961, 0.2961, 0.2961, 1.0, 1.0, 1.0, 1.0, 1.0, 0.6795, 0.6795, 0.6795, 1.0, 1.0, 1.0, 1.0, 1.0, 0.5583, 0.5583, 0.5583, 1.0, 1.0, 1.0, 1.0, 1.0, 1.0, 1.0, 1.0, 1.0, 1.0, 1.0, 1.0, 1.0, 0.2623, 0.2623, 0.2623, 1.0, 0.1384, 0.1384, 0.1384, 1.0, 1.0, 1.0, 1.0, 1.0, 1.0, 1.0, 1.0, 1.0, 0.6795, 0.6795, 0.6795, 1.0, 0.2664, 0.2664, 0.2664, 1.0, 1.0, 1.0, 1.0, 1.0, 0.5583, 0.5583, 0.5583, 1.0, 1.0, 1.0, 1.0, 1.0, 0.5583, 0.5583, 0.5583, 1.0, 0.1384, 0.1384, 0.1384, 1.0, 0.9216, 0.9216, 0.9216, 1.0, 0.3419, 0.3419, 0.3419, 1.0, 0.3419, 0.3419, 0.3419, 1.0, 0.3663, 0.3663, 0.3663, 1.0, 0.4342, 0.4342, 0.4342, 1.0, 1.0, 1.0, 1.0, 1.0, 1.0, 1.0, 1.0, 1.0, 0.3419, 0.3419, 0.3419, 1.0, 0.3419, 0.3419, 0.3419, 1.0, 0.4342, 0.4342, 0.4342, 1.0, 0.3419, 0.3419, 0.3419, 1.0, 0.3419, 0.3419, 0.3419, 1.0, 1.0, 1.0, 1.0, 1.0, 0.9216, 0.9216, 0.9216, 1.0, 0.3663, 0.3663, 0.3663, 1.0, 1.0, 1.0, 1.0, 1.0, 0.3663, 0.3663, 0.3663, 1.0, 0.3419, 0.3419, 0.3419, 1.0, 0.3419, 0.3419, 0.3419, 1.0, 0.4072, 0.4072, 0.4072, 1.0, 0.3419, 0.3419, 0.3419, 1.0, 1.0, 1.0, 1.0, 1.0, 1.0, 1.0, 1.0, 1.0, 0.3419, 0.3419, 0.3419, 1.0, 1.0, 1.0, 1.0, 1.0, 0.3663, 0.3663, 0.3663, 1.0, 0.4072, 0.4072, 0.4072, 1.0, 1.0, 1.0, 1.0, 1.0, 0.3419, 0.3419, 0.3419, 1.0, 0.3419, 0.3419, 0.3419, 1.0, 0.3419, 0.3419, 0.3419, 1.0, 0.3419, 0.3419, 0.3419, 1.0, 0.3419, 0.3419, 0.3419, 1.0, 1.0, 1.0, 1.0, 1.0, 0.4072, 0.4072, 0.4072, 1.0, 0.4072, 0.4072, 0.4072, 1.0, 0.3419, 0.3419, 0.3419, 1.0, 0.3419, 0.3419, 0.3419, 1.0, 1.0, 1.0, 1.0, 1.0, 1.0, 1.0, 1.0, 1.0, 0.1384, 0.1384, 0.1384, 1.0, 0.4179, 0.4179, 0.4179, 1.0, 0.4564, 0.4564, 0.4564, 1.0, 0.5271, 0.5271, 0.5271, 1.0, 1.0, 1.0, 1.0, 1.0, 0.5271, 0.5271, 0.5271, 1.0, 0.1413, 0.1413, 0.1413, 1.0, 1.0, 1.0, 1.0, 1.0, 0.5271, 0.5271, 0.5271, 1.0, 1.0, 1.0, 1.0, 1.0, 1.0, 1.0, 1.0, 1.0, 0.3095, 0.3095, 0.3095, 1.0, 0.1384, 0.1384, 0.1384, 1.0, 0.5583, 0.5583, 0.5583, 1.0, 0.5583, 0.5583, 0.5583, 1.0, 0.1384, 0.1384, 0.1384, 1.0, 0.3278, 0.3278, 0.3278, 1.0, 0.2232, 0.2232, 0.2232, 1.0, 0.2195, 0.2195, 0.2195, 1.0, 1.0, 1.0, 1.0, 1.0, 0.2195, 0.2195, 0.2195, 1.0, 0.2195, 0.2195, 0.2195, 1.0, 0.2705, 0.2705, 0.2705, 1.0, 0.7084, 0.7084, 0.7084, 1.0, 1.0, 1.0, 1.0, 1.0, 0.2232, 0.2232, 0.2232, 1.0, 0.2232, 0.2232, 0.2232, 1.0, 0.2195, 0.2195, 0.2195, 1.0, 0.2195, 0.2195, 0.2195, 1.0, 0.2195, 0.2195, 0.2195, 1.0, 0.05448, 0.05448, 0.05448, 1.0, 0.9823, 0.9823, 0.9823, 1.0, 0.7529, 0.7529, 0.7529, 1.0, 0.2195, 0.2195, 0.2195, 1.0, 0.2384, 0.2384, 0.2384, 1.0, 0.2195, 0.2195, 0.2195, 1.0, 0.2705, 0.2705, 0.2705, 1.0, 0.2195, 0.2195, 0.2195, 1.0, 0.227, 0.227, 0.227, 1.0, 1.0, 1.0, 1.0, 1.0, 0.05448, 0.05448, 0.05448, 1.0, 0.7529, 0.7529, 0.7529, 1.0, 0.4564, 0.4564, 0.4564, 1.0, 0.2195, 0.2195, 0.2195, 1.0, 0.2705, 0.2705, 0.2705, 1.0, 0.2232, 0.2232, 0.2232, 1.0, 0.2195, 0.2195, 0.2195, 1.0, 0.7084, 0.7084, 0.7084, 1.0, 1.0, 1.0, 1.0, 1.0, 0.7084, 0.7084, 0.7084, 1.0, 0.1529, 0.1529, 0.1529, 1.0, 0.2423, 0.2423, 0.2423, 1.0, 1.0, 1.0, 1.0, 1.0, 0.227, 0.227, 0.227, 1.0, 1.0, 1.0, 1.0, 1.0, 0.2542, 0.2542, 0.2542, 1.0, 1.0, 1.0, 1.0, 1.0, 0.2542, 0.2542, 0.2542, 1.0, 0.227, 0.227, 0.227, 1.0, 0.2195, 0.2195, 0.2195, 1.0, 0.1529, 0.1529, 0.1529, 1.0, 0.2195, 0.2195, 0.2195, 1.0, 1.0, 1.0, 1.0, 1.0, 0.1529, 0.1529, 0.1529, 1.0, 0.7084, 0.7084, 0.7084, 1.0, 0.227, 0.227, 0.227, 1.0, 0.1529, 0.1529, 0.1529, 1.0, 0.7529, 0.7529, 0.7529, 1.0, 0.9823, 0.9823, 0.9823, 1.0, 0.2423, 0.2423, 0.2423, 1.0, 1.0, 1.0, 1.0, 1.0, 0.2195, 0.2195, 0.2195, 1.0, 0.4564, 0.4564, 0.4564, 1.0, 0.2195, 0.2195, 0.2195, 1.0, 0.2195, 0.2195, 0.2195, 1.0, 0.4564, 0.4564, 0.4564, 1.0, 0.7084, 0.7084, 0.7084, 1.0, 0.7084, 0.7084, 0.7084, 1.0, 0.4564, 0.4564, 0.4564, 1.0, 0.7529, 0.7529, 0.7529, 1.0, 0.2384, 0.2384, 0.2384, 1.0, 0.2623, 0.2623, 0.2623, 1.0, 0.2195, 0.2195, 0.2195, 1.0, 0.2232, 0.2232, 0.2232, 1.0, 0.2623, 0.2623, 0.2623, 1.0, 0.2384, 0.2384, 0.2384, 1.0, 0.2195, 0.2195, 0.2195, 1.0, 0.2705, 0.2705, 0.2705, 1.0, 0.2195, 0.2195, 0.2195, 1.0, 0.2232, 0.2232, 0.2232, 1.0, 0.2232, 0.2232, 0.2232, 1.0, 0.2623, 0.2623, 0.2623, 1.0, 0.2232, 0.2232, 0.2232, 1.0, 0.2195, 0.2195, 0.2195, 1.0, 0.2195, 0.2195, 0.2195, 1.0, 0.7084, 0.7084, 0.7084, 1.0, 0.2232, 0.2232, 0.2232, 1.0, 0.2232, 0.2232, 0.2232, 1.0, 0.7084, 0.7084, 0.7084, 1.0, 0.2195, 0.2195, 0.2195, 1.0, 0.2623, 0.2623, 0.2623, 1.0, 0.2623, 0.2623, 0.2623, 1.0, 0.2195, 0.2195, 0.2195, 1.0, 0.2195, 0.2195, 0.2195, 1.0, 0.2195, 0.2195, 0.2195, 1.0, 0.2195, 0.2195, 0.2195, 1.0, 0.5149, 0.5149, 0.5149, 1.0, 0.2195, 0.2195, 0.2195, 1.0, 0.2195, 0.2195, 0.2195, 1.0, 0.5149, 0.5149, 0.5149, 1.0, 0.7084, 0.7084, 0.7084, 1.0, 0.7084, 0.7084, 0.7084, 1.0, 0.5149, 0.5149, 0.5149, 1.0, 0.2195, 0.2195, 0.2195, 1.0, 0.2874, 0.2874, 0.2874, 1.0, 0.9823, 0.9823, 0.9823, 1.0, 0.5089, 0.5089, 0.5089, 1.0, 0.2159, 0.2159, 0.2159, 1.0, 0.2874, 0.2874, 0.2874, 1.0, 0.05448, 0.05448, 0.05448, 1.0, 1.0, 1.0, 1.0, 1.0, 0.05448, 0.05448, 0.05448, 1.0, 0.2542, 0.2542, 0.2542, 1.0, 0.9823, 0.9823, 0.9823, 1.0, 0.2542, 0.2542, 0.2542, 1.0, 0.2542, 0.2542, 0.2542, 1.0, 0.2423, 0.2423, 0.2423, 1.0, 0.9823, 0.9823, 0.9823, 1.0, 0.2542, 0.2542, 0.2542, 1.0, 0.2874, 0.2874, 0.2874, 1.0, 1.0, 1.0, 1.0, 1.0, 0.2423, 0.2423, 0.2423, 1.0, 1.0, 1.0, 1.0, 1.0, 0.4233, 0.4233, 0.4233, 1.0, 0.6654, 0.6654, 0.6654, 1.0, 0.2542, 0.2542, 0.2542, 1.0, 0.227, 0.227, 0.227, 1.0, 0.7084, 0.7084, 0.7084, 1.0, 1.0, 1.0, 1.0, 1.0, 1.0, 1.0, 1.0, 1.0, 0.7084, 0.7084, 0.7084, 1.0, 0.7529, 0.7529, 0.7529, 1.0, 0.162, 0.162, 0.162, 1.0, 0.1413, 0.1413, 0.1413, 1.0, 0.5271, 0.5271, 0.5271, 1.0, 0.5271, 0.5271, 0.5271, 1.0, 0.4564, 0.4564, 0.4564, 1.0, 0.162, 0.162, 0.162, 1.0, 0.305, 0.305, 0.305, 1.0, 0.3095, 0.3095, 0.3095, 1.0, 0.6654, 0.6654, 0.6654, 1.0, 0.6654, 0.6654, 0.6654, 1.0, 0.3095, 0.3095, 0.3095, 1.0, 0.5583, 0.5583, 0.5583, 1.0, 0.5457, 0.5457, 0.5457, 1.0, 0.2918, 0.2918, 0.2918, 1.0, 1.0, 1.0, 1.0, 1.0, 0.2705, 0.2705, 0.2705, 1.0, 0.1384, 0.1384, 0.1384, 1.0, 0.5089, 0.5089, 0.5089, 1.0, 0.6172, 0.6172, 0.6172, 1.0, 0.8469, 0.8469, 0.8469, 1.0, 1.0, 1.0, 1.0, 1.0, 0.305, 0.305, 0.305, 1.0, 0.3095, 0.3095, 0.3095, 1.0, 0.5271, 0.5271, 0.5271, 1.0, 1.0, 1.0, 1.0, 1.0, 1.0, 1.0, 1.0, 1.0, 1.0, 1.0, 1.0, 1.0, 1.0, 1.0, 1.0, 1.0, 1.0, 1.0, 1.0, 1.0, 1.0, 1.0, 1.0, 1.0, 1.0, 1.0, 1.0, 1.0, 1.0, 1.0, 1.0, 1.0, 0.3095, 0.3095, 0.3095, 1.0, 0.305, 0.305, 0.305, 1.0, 0.305, 0.305, 0.305, 1.0, 0.305, 0.305, 0.305, 1.0, 0.3095, 0.3095, 0.3095, 1.0, 1.0, 1.0, 1.0, 1.0, 1.0, 1.0, 1.0, 1.0, 1.0, 1.0, 1.0, 1.0, 1.0, 1.0, 1.0, 1.0, 0.5271, 0.5271, 0.5271, 1.0, 0.3095, 0.3095, 0.3095, 1.0, 1.0, 1.0, 1.0, 1.0, 1.0, 1.0, 1.0, 1.0, 0.305, 0.305, 0.305, 1.0, 0.4072, 0.4072, 0.4072, 1.0, 0.305, 0.305, 0.305, 1.0, 0.305, 0.305, 0.305, 1.0, 1.0, 1.0, 1.0, 1.0, 1.0, 1.0, 1.0, 1.0, 0.7305, 0.7305, 0.7305, 1.0, 1.0, 1.0, 1.0, 1.0, 0.3663, 0.3663, 0.3663, 1.0, 1.0, 1.0, 1.0, 1.0, 0.9911, 0.9911, 0.9911, 1.0, 0.3916, 0.3916, 0.3916, 1.0, 0.3095, 0.3095, 0.3095, 1.0, 0.3095, 0.3095, 0.3095, 1.0, 0.305, 0.305, 0.305, 1.0, 0.305, 0.305, 0.305, 1.0, 0.305, 0.305, 0.305, 1.0, 0.305, 0.305, 0.305, 1.0, 0.305, 0.305, 0.305, 1.0, 0.305, 0.305, 0.305, 1.0, 0.305, 0.305, 0.305, 1.0, 1.0, 1.0, 1.0, 1.0, 0.3095, 0.3095, 0.3095, 1.0, 0.3095, 0.3095, 0.3095, 1.0, 0.305, 0.305, 0.305, 1.0, 0.4072, 0.4072, 0.4072, 1.0, 0.3564, 0.3564, 0.3564, 1.0, 0.305, 0.305, 0.305, 1.0, 0.305, 0.305, 0.305, 1.0, 0.305, 0.305, 0.305, 1.0, 1.0, 1.0, 1.0, 1.0, 0.4072, 0.4072, 0.4072, 1.0, 0.305, 0.305, 0.305, 1.0, 0.305, 0.305, 0.305, 1.0, 0.305, 0.305, 0.305, 1.0, 0.305, 0.305, 0.305, 1.0, 0.305, 0.305, 0.305, 1.0, 1.0, 1.0, 1.0, 1.0, 1.0, 1.0, 1.0, 1.0, 0.8469, 0.8469, 0.8469, 1.0, 0.3916, 0.3916, 0.3916, 1.0, 0.9911, 0.9911, 0.9911, 1.0, 1.0, 1.0, 1.0, 1.0, 0.305, 0.305, 0.305, 1.0, 0.3325, 0.3325, 0.3325, 1.0, 0.3663, 0.3663, 0.3663, 1.0, 0.3916, 0.3916, 0.3916, 1.0, 0.305, 0.305, 0.305, 1.0, 1.0, 1.0, 1.0, 1.0, 0.5089, 0.5089, 0.5089, 1.0, 1.0, 1.0, 1.0, 1.0, 1.0, 1.0, 1.0, 1.0, 1.0, 1.0, 1.0, 1.0, 1.0, 1.0, 1.0, 1.0, 1.0, 1.0, 1.0, 1.0, 0.9911, 0.9911, 0.9911, 1.0, 0.6172, 0.6172, 0.6172, 1.0, 0.3325, 0.3325, 0.3325, 1.0, 0.305, 0.305, 0.305, 1.0, 0.8469, 0.8469, 0.8469, 1.0, 1.0, 1.0, 1.0, 1.0, 0.9911, 0.9911, 0.9911, 1.0, 1.0, 1.0, 1.0, 1.0, 1.0, 1.0, 1.0, 1.0, 0.3095, 0.3095, 0.3095, 1.0, 0.9911, 0.9911, 0.9911, 1.0, 0.9647, 0.9647, 0.9647, 1.0, 0.305, 0.305, 0.305, 1.0, 0.3564, 0.3564, 0.3564, 1.0, 0.855, 0.855, 0.855, 1.0, 0.305, 0.305, 0.305, 1.0, 0.305, 0.305, 0.305, 1.0, 0.305, 0.305, 0.305, 1.0, 0.305, 0.305, 0.305, 1.0, 0.7305, 0.7305, 0.7305, 1.0, 0.305, 0.305, 0.305, 1.0, 0.4072, 0.4072, 0.4072, 1.0, 1.0, 1.0, 1.0, 1.0, 0.855, 0.855, 0.855, 1.0, 0.3564, 0.3564, 0.3564, 1.0, 0.5271, 0.5271, 0.5271, 1.0, 1.0, 1.0, 1.0, 1.0, 1.0, 1.0, 1.0, 1.0, 1.0, 1.0, 1.0, 1.0, 1.0, 1.0, 1.0, 1.0, 0.5271, 0.5271, 0.5271, 1.0, 1.0, 1.0, 1.0, 1.0, 0.855, 0.855, 0.855, 1.0, 1.0, 1.0, 1.0, 1.0, 0.305, 0.305, 0.305, 1.0, 0.305, 0.305, 0.305, 1.0, 0.7305, 0.7305, 0.7305, 1.0, 0.9911, 0.9911, 0.9911, 1.0, 1.0, 1.0, 1.0, 1.0, 1.0, 1.0, 1.0, 1.0, 1.0, 1.0, 1.0, 1.0, 1.0, 1.0, 1.0, 1.0, 0.9911, 0.9911, 0.9911, 1.0, 1.0, 1.0, 1.0, 1.0, 1.0, 1.0, 1.0, 1.0, 0.9911, 0.9911, 0.9911, 1.0, 0.3095, 0.3095, 0.3095, 1.0, 0.855, 0.855, 0.855, 1.0, 1.0, 1.0, 1.0, 1.0, 0.305, 0.305, 0.305, 1.0, 0.9911, 0.9911, 0.9911, 1.0, 1.0, 1.0, 1.0, 1.0, 0.7305, 0.7305, 0.7305, 1.0, 0.3095, 0.3095, 0.3095, 1.0, 0.305, 0.305, 0.305, 1.0, 0.305, 0.305, 0.305, 1.0, 0.855, 0.855, 0.855, 1.0, 0.305, 0.305, 0.305, 1.0, 0.305, 0.305, 0.305, 1.0, 0.7305, 0.7305, 0.7305, 1.0, 0.305, 0.305, 0.305, 1.0, 0.305, 0.305, 0.305, 1.0, 1.0, 1.0, 1.0, 1.0, 1.0, 1.0, 1.0, 1.0, 0.3185, 0.3185, 0.3185, 1.0, 0.305, 0.305, 0.305, 1.0, 0.9647, 0.9647, 0.9647, 1.0, 1.0, 1.0, 1.0, 1.0, 0.305, 0.305, 0.305, 1.0, 0.305, 0.305, 0.305, 1.0, 0.305, 0.305, 0.305, 1.0, 0.305, 0.305, 0.305, 1.0, 0.3185, 0.3185, 0.3185, 1.0, 0.9911, 0.9911, 0.9911, 1.0, 0.305, 0.305, 0.305, 1.0, 0.3185, 0.3185, 0.3185, 1.0, 1.0, 1.0, 1.0, 1.0, 0.9911, 0.9911, 0.9911, 1.0, 1.0, 1.0, 1.0, 1.0, 1.0, 1.0, 1.0, 1.0, 0.9647, 0.9647, 0.9647, 1.0, 0.305, 0.305, 0.305, 1.0, 0.3095, 0.3095, 0.3095, 1.0, 0.305, 0.305, 0.305, 1.0, 0.305, 0.305, 0.305, 1.0, 0.305, 0.305, 0.305, 1.0, 0.305, 0.305, 0.305, 1.0, 0.305, 0.305, 0.305, 1.0, 0.305, 0.305, 0.305, 1.0, 0.6172, 0.6172, 0.6172, 1.0, 0.305, 0.305, 0.305, 1.0, 1.0, 1.0, 1.0, 1.0, 1.0, 1.0, 1.0, 1.0, 1.0, 1.0, 1.0, 1.0, 1.0, 1.0, 1.0, 1.0, 1.0, 1.0, 1.0, 1.0, 1.0, 1.0, 1.0, 1.0, 1.0, 1.0, 1.0, 1.0, 1.0, 1.0, 1.0, 1.0, 1.0, 1.0, 1.0, 1.0, 1.0, 1.0, 1.0, 1.0, 1.0, 1.0, 1.0, 1.0, 0.3095, 0.3095, 0.3095, 1.0, 0.3185, 0.3185, 0.3185, 1.0, 1.0, 1.0, 1.0, 1.0, 1.0, 1.0, 1.0, 1.0, 0.3185, 0.3185, 0.3185, 1.0, 0.5089, 0.5089, 0.5089, 1.0, 1.0, 1.0, 1.0, 1.0, 0.305, 0.305, 0.305, 1.0, 0.3095, 0.3095, 0.3095, 1.0, 0.3813, 0.3813, 0.3813, 1.0, 0.305, 0.305, 0.305, 1.0, 0.305, 0.305, 0.305, 1.0, 0.3813, 0.3813, 0.3813, 1.0, 1.0, 1.0, 1.0, 1.0, 1.0, 1.0, 1.0, 1.0, 0.3095, 0.3095, 0.3095, 1.0, 1.0, 1.0, 1.0, 1.0, 1.0, 1.0, 1.0, 1.0, 0.3813, 0.3813, 0.3813, 1.0, 0.3813, 0.3813, 0.3813, 1.0, 1.0, 1.0, 1.0, 1.0, 1.0, 1.0, 1.0, 1.0, 0.3663, 0.3663, 0.3663, 1.0, 0.3095, 0.3095, 0.3095, 1.0, 0.305, 0.305, 0.305, 1.0, 0.305, 0.305, 0.305, 1.0, 0.3185, 0.3185, 0.3185, 1.0, 0.3185, 0.3185, 0.3185, 1.0, 0.305, 0.305, 0.305, 1.0, 0.6172, 0.6172, 0.6172, 1.0, 0.5089, 0.5089, 0.5089, 1.0, 1.0, 1.0, 1.0, 1.0, 1.0, 1.0, 1.0, 1.0, 1.0, 1.0, 1.0, 1.0, 1.0, 1.0, 1.0, 1.0, 1.0, 1.0, 1.0, 1.0, 1.0, 1.0, 1.0, 1.0, 0.7157, 0.7157, 0.7157, 1.0, 1.0, 1.0, 1.0, 1.0, 0.3813, 0.3813, 0.3813, 1.0, 0.3663, 0.3663, 0.3663, 1.0, 0.7157, 0.7157, 0.7157, 1.0, 1.0, 1.0, 1.0, 1.0, 0.305, 0.305, 0.305, 1.0, 0.305, 0.305, 0.305, 1.0, 1.0, 1.0, 1.0, 1.0, 1.0, 1.0, 1.0, 1.0, 0.3663, 0.3663, 0.3663, 1.0, 0.3325, 0.3325, 0.3325, 1.0, 1.0, 1.0, 1.0, 1.0, 0.7157, 0.7157, 0.7157, 1.0, 0.3325, 0.3325, 0.3325, 1.0, 0.6172, 0.6172, 0.6172, 1.0, 1.0, 1.0, 1.0, 1.0, 1.0, 1.0, 1.0, 1.0])
me_cube.materials.append(mat_material_001)
me_cube.use_remesh_fix_poles = True
me_cube.use_remesh_preserve_attributes = False
me_cube.use_mirror_vertex_groups = False
me_cube.use_paint_bone_selection = False
me_cube.use_paint_mask_vertex = True
me_cube.update()
arm_armature = bpy.data.armatures.new('Armature')  # bones are not reproduced

# ---- objects
ob_cube = bpy.data.objects.new('Cube', me_cube)
ob_armature = bpy.data.objects.new('Armature', arm_armature)

# ---- transforms, parenting, visibility, modifiers, constraints
ob_cube.parent = ob_armature
ob_cube.location = (0.0, 0.0, 0.0)
ob_cube.lineart.crease_threshold = 0.0
_vg = ob_cube.vertex_groups.new(name='Bone')
for _i, _w in zip([0, 3, 4, 5, 6, 7, 8, 9, 10, 11, 12, 13, 14, 15, 16, 17, 26, 28, 33, 34, 43, 45, 51, 52, 54, 67, 70, 71, 72, 73, 74, 75, 76, 77, 78, 79, 80, 81, 82, 83, 84, 93, 95, 100, 101, 110, 112, 118, 119, 121, 134, 136, 138, 140, 141, 142, 143, 144, 145, 146, 147, 148, 149, 150, 152, 153, 154], [0.1956, 0.1894, 0.7064, 0.1733, 0.7076, 0.6342, 0.1826, 0.2018, 0.5038, 0.1239, 0.6641, 0.7329, 0.1553, 0.785, 0.1777, 0.07129, 0.04315, 0.132, 0.03144, 0.03232, 0.6516, 0.001649, 0.07184, 0.1018, 0.1499, 0.1813, 0.1968, 0.7134, 0.1777, 0.7139, 0.6414, 0.1914, 0.2151, 0.5166, 0.1319, 0.6699, 0.7364, 0.1402, 0.7891, 0.1996, 0.06381, 0.04581, 0.1388, 0.03219, 0.04231, 0.6552, 0.00343, 0.07969, 0.1057, 0.1577, 0.7486, 0.1518, 0.09115, 0.7418, 0.9261, 0.8854, 0.7675, 0.8695, 0.7871, 0.901, 0.8721, 0.9163, 0.2567, 0.1009, 0.714, 0.7819, 0.7465]): _vg.add([_i], _w, 'REPLACE')
_vg = ob_cube.vertex_groups.new(name='Bone.001')
for _i, _w in zip([0, 1, 2, 9, 10, 12, 16, 17, 67, 68, 69, 76, 77, 78, 79, 83, 84, 134, 135, 136, 137, 138, 139, 143, 144, 146, 149, 150, 151], [0.7512, 0.9917, 0.9767, 0.06209, 0.17, 0.01492, 0.1104, 0.9107, 0.7723, 0.9928, 0.9795, 0.07066, 0.1765, 4.968e-05, 0.01531, 0.1259, 0.921, 0.2332, 0.9777, 0.8379, 0.9967, 0.9056, 0.9789, 0.06113, 0.1107, 0.003083, 0.7348, 0.8902, 0.9997]): _vg.add([_i], _w, 'REPLACE')
_vg = ob_cube.vertex_groups.new(name='Bone.002')
for _i, _w in zip([0, 4, 6, 7, 9, 10, 11, 12, 13, 14, 15, 16, 19, 21, 24, 25, 26, 27, 28, 29, 30, 31, 32, 33, 34, 43, 143, 145, 146, 147], [0.04953, 0.05911, 0.04987, 0.08183, 0.712, 0.313, 0.8329, 0.2727, 0.1844, 0.7739, 0.1134, 0.6986, 0.05896, 0.0704, 0.1026, 0.9256, 0.9388, 0.6067, 0.8307, 0.1998, 0.7463, 0.05538, 0.2949, 0.8922, 0.8978, 0.2169, 0.08512, 0.09199, 0.01368, 0.05213]): _vg.add([_i], _w, 'REPLACE')
_vg = ob_cube.vertex_groups.new(name='Bone.003')
for _i, _w in zip([14, 18, 19, 20, 21, 22, 23, 24, 25, 27, 29, 30, 31, 32, 33, 34, 35, 36, 37, 38, 39, 40, 41, 42], [0.04735, 0.9989, 0.9378, 0.9998, 0.9284, 0.999, 0.9985, 0.8959, 0.05037, 0.3847, 0.7971, 0.2481, 0.9439, 0.7028, 0.06143, 0.03291, 0.9998, 1.0, 0.9997, 0.9997, 0.9999, 0.9999, 0.9999, 0.9999]): _vg.add([_i], _w, 'REPLACE')
_vg = ob_cube.vertex_groups.new(name='Bone.004')
for _i, _w in zip([67, 71, 73, 74, 76, 77, 78, 79, 80, 81, 82, 83, 86, 88, 91, 92, 93, 94, 95, 96, 97, 98, 99, 100, 101, 110, 143, 145, 146, 147], [0.03641, 0.05864, 0.04932, 0.08239, 0.6928, 0.2951, 0.8258, 0.27, 0.1843, 0.8, 0.1132, 0.6624, 0.08352, 0.1679, 0.8593, 0.9562, 0.953, 0.705, 0.8281, 0.3534, 0.8174, 0.1234, 0.4801, 0.9066, 0.9187, 0.2202, 0.08295, 0.09074, 0.01284, 0.05184]): _vg.add([_i], _w, 'REPLACE')
_vg = ob_cube.vertex_groups.new(name='Bone.005')
for _i, _w in zip([81, 85, 86, 87, 88, 89, 90, 91, 94, 96, 97, 98, 99, 100, 102, 103, 104, 105, 106, 107, 108, 109, 155, 156, 157, 158, 159, 160, 161, 162, 163, 164, 165, 166, 167, 168, 169, 170, 171, 172, 173, 174, 175, 176, 177, 178, 179, 180, 181, 182, 183, 184, 185, 186, 187, 188, 189, 190, 191, 192, 193, 194, 195, 196, 197, 198, 199, 200, 201, 202, 203, 204, 205, 206, 207, 208, 209, 210, 211, 212, 213, 214, 215, 216], [0.03036, 0.9999, 0.913, 1.003, 0.8308, 0.9965, 0.9904, 0.1391, 0.2862, 0.6433, 0.1768, 0.876, 0.5181, 0.04291, 1.0, 1.001, 0.9991, 0.9982, 0.9997, 0.9997, 0.9996, 0.9994, 1.0, 1.0, 1.0, 1.0, 1.0, 1.0, 1.0, 1.0, 1.0, 1.0, 1.0, 1.0, 1.0, 1.0, 1.0, 1.0, 1.0, 1.0, 1.0, 1.0, 1.0, 1.0, 1.0, 1.0, 1.0, 1.0, 1.0, 1.0, 1.0, 1.0, 1.0, 1.0, 1.0, 1.0, 1.0, 1.0, 1.0, 1.0, 1.0, 1.0, 1.0, 1.0, 1.0, 1.0, 1.0, 1.0, 1.0, 1.0, 1.0, 1.0, 1.0, 1.0, 1.0, 1.0, 1.0, 1.0, 1.0, 1.0, 1.0, 1.0, 1.0, 1.0]): _vg.add([_i], _w, 'REPLACE')
_vg = ob_cube.vertex_groups.new(name='Bone.006')
for _i, _w in zip([3, 4, 5, 6, 7, 8, 13, 15, 43, 45, 47, 50, 51, 52, 53, 54, 55, 56, 57, 58, 66, 140, 141, 142, 152, 153, 154], [0.7762, 0.2176, 0.7991, 0.2236, 0.2712, 0.7903, 0.0546, 0.07708, 0.1099, 0.8551, 0.2881, 0.8117, 0.9136, 0.8792, 0.8096, 0.815, 0.5394, 0.9556, 0.06699, 0.8705, 0.9298, 0.1231, 0.003698, 0.03731, 0.1387, 0.1048, 0.1212]): _vg.add([_i], _w, 'REPLACE')
_vg = ob_cube.vertex_groups.new(name='Bone.009')
for _i, _w in zip([44, 45, 46, 47, 48, 49, 50, 53, 55, 56, 57, 58, 59, 60, 61, 62, 63, 64, 65, 66], [0.9977, 0.1145, 0.9993, 0.7047, 1.015, 0.9903, 0.1854, 0.1647, 0.4448, 0.02025, 0.9319, 0.1251, 1.0, 1.0, 1.001, 1.006, 1.003, 1.002, 1.004, 0.06294]): _vg.add([_i], _w, 'REPLACE')
_vg = ob_cube.vertex_groups.new(name='Bone.007')
for _i, _w in zip([70, 71, 72, 73, 74, 75, 80, 82, 110, 112, 114, 117, 118, 119, 120, 121, 122, 123, 124, 125, 133, 140, 141, 142, 152, 153, 154], [0.7648, 0.2107, 0.793, 0.2177, 0.2635, 0.7779, 0.05218, 0.07415, 0.1053, 0.8422, 0.2291, 0.2839, 0.8957, 0.8729, 0.7839, 0.8023, 0.4866, 0.9461, 0.04512, 0.8551, 0.806, 0.1216, 0.002306, 0.03567, 0.1374, 0.1033, 0.1199]): _vg.add([_i], _w, 'REPLACE')
_vg = ob_cube.vertex_groups.new(name='Bone.008')
for _i, _w in zip([111, 112, 113, 114, 115, 116, 117, 120, 122, 123, 124, 125, 126, 127, 128, 129, 130, 131, 132, 133], [0.9971, 0.1264, 0.9972, 0.7635, 1.014, 0.9971, 0.7131, 0.1891, 0.4968, 0.0391, 0.9514, 0.1405, 0.9996, 1.0, 1.001, 1.006, 1.003, 1.002, 1.004, 0.1864]): _vg.add([_i], _w, 'REPLACE')
_m = ob_cube.modifiers.new('Armature', 'ARMATURE')
_m.object = ob_armature
_m = ob_cube.modifiers.new('Auto Smooth', 'NODES')
_m.node_group = ng_auto_smooth
_gi = [s.identifier for s in ng_auto_smooth.interface.items_tree if s.item_type == 'SOCKET' and s.in_out == 'INPUT']
_m[_gi[1]] = 3.142  # Angle
ob_armature.location = (0.0, 0.0, 0.0)
ob_armature.display_type = 'WIRE'
ob_armature.show_in_front = True
ob_armature.lineart.crease_threshold = 0.0

# ---- collection membership
col_collection.objects.link(ob_cube)
col_collection_001.objects.link(ob_armature)

# ---- scene / render settings (as saved in the file)
scene.frame_start = 1; scene.frame_end = 12; scene.frame_set(2)
scene.render.engine = 'BLENDER_EEVEE_NEXT'
scene.render.fps = 15
scene.cycles.use_denoising = False
scene.cycles.samples = 128
scene.cycles.sampling_pattern = 'TABULATED_SOBOL'
scene.cycles.use_adaptive_sampling = False
scene.cycles.use_light_tree = False
scene.view_settings.view_transform = 'Filmic'
bpy.context.view_layer.update()

# ---- added for rendering (the .blend has no active camera and no usable light): camera, sun
cam_auto = bpy.data.cameras.new('AutoCamera')
cam_auto.lens = 50.0
cam_auto.sensor_width = 36.0
cam_auto.clip_end = 1000.0
ob_auto_camera = bpy.data.objects.new('AutoCamera', cam_auto)
scene.collection.objects.link(ob_auto_camera)
ob_auto_camera.location = (7.51394, -8.2525, 5.53378)
ob_auto_camera.rotation_euler = (1.09748, -7.21219e-08, 0.694738)
scene.camera = ob_auto_camera
light_auto_sun = bpy.data.lights.new('AutoSun', 'SUN')
light_auto_sun.energy = 3.0
light_auto_sun.angle = 0.0523599
ob_auto_sun = bpy.data.objects.new('AutoSun', light_auto_sun)
scene.collection.objects.link(ob_auto_sun)
ob_auto_sun.rotation_euler = (0.872665, 0.174533, 0.523599)
bpy.context.view_layer.update()
